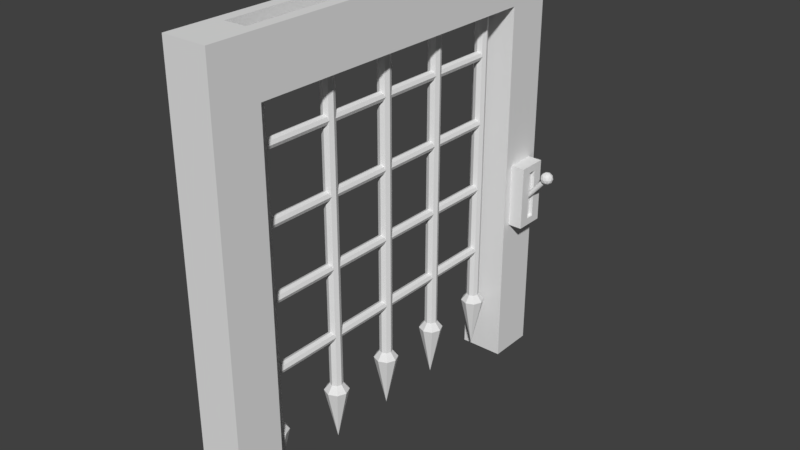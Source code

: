 # Source: Port_o.blend  (saved by Blender 2.78.0; exported with 4.5.12 LTS)
import bpy
from mathutils import Matrix  # noqa: F401  (used for matrix-valued properties, if any)

bpy.ops.wm.read_factory_settings(use_empty=True)
scene = bpy.context.scene
scene.name = 'Scene'

# ---- collections
col_collection_1 = bpy.data.collections.new('Collection 1'); scene.collection.children.link(col_collection_1)

# ---- world
world_world = bpy.data.worlds.new('World'); scene.world = world_world
world_world.color = (0.05088, 0.05088, 0.05088)
world_world.use_sun_shadow = False
world_world.sun_shadow_jitter_overblur = 0.0
world_world.cycles.sampling_method = 'MANUAL'

# ---- meshes
me_cube_003 = bpy.data.meshes.new('Cube.003')
me_cube_003.from_pydata([(2.104, -0.004695, 0.5045), (2.398, -0.2258, 0.6134), (1.992, -0.3625, 0.6134), (1.742, -0.004695, 0.6134), (1.992, 0.3531, 0.6134), (2.398, 0.2164, 0.6134), (2.216, -0.3625, 0.7896), (1.811, -0.2258, 0.7896), (1.811, 0.2164, 0.7896), (2.216, 0.3531, 0.7896), (2.467, -0.004695, 0.7896), (2.104, -0.004695, 0.8986), (2.038, -0.215, 0.5339), (2.277, -0.1347, 0.5339), (2.211, -0.345, 0.5979), (2.449, -0.004695, 0.5979), (2.277, 0.1253, 0.5339), (1.891, -0.004695, 0.5339), (1.825, -0.215, 0.5979), (2.038, 0.2056, 0.5339), (1.825, 0.2056, 0.5979), (2.211, 0.3356, 0.5979), (2.49, -0.1347, 0.7015), (2.49, 0.1253, 0.7015), (2.104, -0.4253, 0.7015), (2.343, -0.345, 0.7015), (1.719, -0.1347, 0.7015), (1.866, -0.345, 0.7015), (1.866, 0.3356, 0.7015), (1.719, 0.1253, 0.7015), (2.343, 0.3356, 0.7015), (2.104, 0.4159, 0.7015), (2.383, -0.215, 0.8051), (1.998, -0.345, 0.8051), (1.76, -0.004695, 0.8051), (1.998, 0.3356, 0.8051), (2.383, 0.2056, 0.8051), (2.17, -0.215, 0.8691), (2.317, -0.004695, 0.8691), (1.932, -0.1347, 0.8691), (1.932, 0.1253, 0.8691), (2.17, 0.2056, 0.8691), (2.227, -0.1751, 0.7523), (0.09957, -0.1751, -0.4528), (2.175, -0.1599, 0.774), (0.0475, -0.1599, -0.431), (2.132, -0.1171, 0.792), (0.00443, -0.1171, -0.4131), (2.105, -0.0541, 0.8031), (-0.02219, -0.0541, -0.402), (2.1, 0.0183, 0.8054), (-0.02775, 0.0183, -0.3996), (2.116, 0.08753, 0.7986), (-0.0113, 0.08753, -0.4065), (2.152, 0.1416, 0.7837), (0.02432, 0.1416, -0.4214), (2.201, 0.1712, 0.7634), (0.07295, 0.1712, -0.4417), (2.254, 0.1712, 0.7412), (0.1262, 0.1712, -0.4639), (2.302, 0.1416, 0.7209), (0.1748, 0.1416, -0.4842), (2.338, 0.08753, 0.7061), (0.2104, 0.08753, -0.499), (2.355, 0.0183, 0.6992), (0.2269, 0.0183, -0.5059), (2.349, -0.0541, 0.7015), (0.2213, -0.0541, -0.5036), (2.322, -0.1171, 0.7126), (0.1947, -0.1171, -0.4924), (2.279, -0.1599, 0.7306), (0.1516, -0.1599, -0.4745), (-1.0, -1.0, -1.0), (-1.0, -1.0, 1.0), (-1.0, 1.0, -1.0), (-1.0, 1.0, 1.0), (1.0, -1.0, -1.0), (1.0, -1.0, 1.0), (1.0, 1.0, -1.0), (1.0, 1.0, 1.0), (-1.0, -1.0, -0.3333), (-1.0, -1.0, 0.3333), (-1.0, 1.0, 0.3333), (-1.0, 1.0, -0.3333), (1.0, 1.0, 0.3333), (1.0, 1.0, -0.3333), (1.0, -1.0, 0.3333), (1.0, -1.0, -0.3333), (-1.0, 0.3333, -1.0), (-1.0, -0.3333, -1.0), (-1.0, -0.3333, 1.0), (-1.0, 0.3333, 1.0), (1.0, -0.3333, -1.0), (1.0, 0.3333, -1.0), (1.0, 0.3333, 1.0), (1.0, -0.3333, 1.0), (1.0, 0.2921, -0.3333), (1.0, -0.2787, -0.3333), (1.0, 0.2921, 0.3333), (1.0, -0.2787, 0.3333), (-1.0, -0.3333, -0.3333), (-1.0, 0.3333, -0.3333), (-1.0, -0.3333, 0.3333), (-1.0, 0.3333, 0.3333), (-1.0, 1.0, -0.7725), (1.0, 1.0, -0.7725), (1.0, -1.0, -0.7725), (-1.0, -1.0, -0.7725), (-1.0, -0.3333, -0.7725), (-1.0, 0.3333, -0.7725), (1.0, 0.2921, -0.7725), (1.0, -0.2787, -0.7725), (-1.0, -1.0, 0.7661), (-1.0, 1.0, 0.7661), (1.0, 1.0, 0.7661), (1.0, -1.0, 0.7661), (1.0, 0.2921, 0.7661), (1.0, -0.2787, 0.7661), (-1.0, -0.3333, 0.7661), (-1.0, 0.3333, 0.7661), (0.7768, 0.2921, -0.3333), (0.7768, -0.2787, -0.3333), (0.7768, 0.2921, 0.3333), (0.7768, -0.2787, 0.3333), (0.7768, 0.2921, 0.7661), (0.7768, -0.2787, 0.7661), (0.7768, 0.2921, -0.7725), (0.7768, -0.2787, -0.7725)], [], [(0, 13, 12), (1, 13, 15), (0, 12, 17), (0, 17, 19), (0, 19, 16), (1, 15, 22), (2, 14, 24), (3, 18, 26), (4, 20, 28), (5, 21, 30), (1, 22, 25), (2, 24, 27), (3, 26, 29), (4, 28, 31), (5, 30, 23), (6, 32, 37), (7, 33, 39), (8, 34, 40), (9, 35, 41), (10, 36, 38), (38, 41, 11), (38, 36, 41), (36, 9, 41), (41, 40, 11), (41, 35, 40), (35, 8, 40), (40, 39, 11), (40, 34, 39), (34, 7, 39), (39, 37, 11), (39, 33, 37), (33, 6, 37), (37, 38, 11), (37, 32, 38), (32, 10, 38), (23, 36, 10), (23, 30, 36), (30, 9, 36), (31, 35, 9), (31, 28, 35), (28, 8, 35), (29, 34, 8), (29, 26, 34), (26, 7, 34), (27, 33, 7), (27, 24, 33), (24, 6, 33), (25, 32, 6), (25, 22, 32), (22, 10, 32), (30, 31, 9), (30, 21, 31), (21, 4, 31), (28, 29, 8), (28, 20, 29), (20, 3, 29), (26, 27, 7), (26, 18, 27), (18, 2, 27), (24, 25, 6), (24, 14, 25), (14, 1, 25), (22, 23, 10), (22, 15, 23), (15, 5, 23), (16, 21, 5), (16, 19, 21), (19, 4, 21), (19, 20, 4), (19, 17, 20), (17, 3, 20), (17, 18, 3), (17, 12, 18), (12, 2, 18), (15, 16, 5), (15, 13, 16), (13, 0, 16), (12, 14, 2), (12, 13, 14), (13, 1, 14), (42, 43, 45, 44), (44, 45, 47, 46), (46, 47, 49, 48), (48, 49, 51, 50), (50, 51, 53, 52), (52, 53, 55, 54), (54, 55, 57, 56), (56, 57, 59, 58), (58, 59, 61, 60), (60, 61, 63, 62), (62, 63, 65, 64), (64, 65, 67, 66), (66, 67, 69, 68), (45, 43, 71, 69, 67, 65, 63, 61, 59, 57, 55, 53, 51, 49, 47), (68, 69, 71, 70), (70, 71, 43, 42), (42, 44, 46, 48, 50, 52, 54, 56, 58, 60, 62, 64, 66, 68, 70), (119, 91, 75, 113), (113, 75, 79, 114), (117, 95, 77, 115), (115, 77, 73, 112), (89, 92, 76, 72), (95, 90, 73, 77), (106, 87, 80, 107), (87, 86, 81, 80), (111, 97, 87, 106), (97, 99, 86, 87), (104, 83, 85, 105), (83, 82, 84, 85), (109, 101, 83, 104), (101, 103, 82, 83), (80, 81, 102, 100), (100, 102, 103, 101), (107, 80, 100, 108), (108, 100, 101, 109), (85, 84, 98, 96), (117, 99, 123, 125), (105, 85, 96, 110), (111, 110, 126, 127), (79, 75, 91, 94), (94, 91, 90, 95), (74, 78, 93, 88), (88, 93, 92, 89), (114, 79, 94, 116), (116, 94, 95, 117), (112, 73, 90, 118), (118, 90, 91, 119), (93, 110, 111, 92), (78, 105, 110, 93), (89, 108, 109, 88), (72, 107, 108, 89), (88, 109, 104, 74), (74, 104, 105, 78), (92, 111, 106, 76), (76, 106, 107, 72), (102, 118, 119, 103), (81, 112, 118, 102), (96, 98, 122, 120), (84, 114, 116, 98), (86, 115, 112, 81), (99, 117, 115, 86), (82, 113, 114, 84), (103, 119, 113, 82), (120, 122, 123, 121), (126, 120, 121, 127), (122, 124, 125, 123), (110, 96, 120, 126), (116, 117, 125, 124), (99, 97, 121, 123), (97, 111, 127, 121), (98, 116, 124, 122)])
me_cube_003.use_remesh_preserve_volume = False
me_cube_003.use_remesh_preserve_attributes = False
me_cube_003.use_mirror_vertex_groups = False
me_cube_003.update()
me_cube_001 = bpy.data.meshes.new('Cube.001')
me_cube_001.from_pydata([(-1.0, 6.847, -1.405), (-1.0, 6.847, 0.5954), (-1.0, 8.847, -1.405), (-1.0, 8.847, 0.5954), (1.0, 6.847, -1.405), (1.0, 6.847, 0.5954), (1.0, 8.847, -1.405), (1.0, 8.847, 0.5954), (-1.0, 7.847, -1.405), (-1.0, 6.847, -0.4046), (-1.0, 7.847, 0.5954), (-1.0, 8.847, -0.4046), (6.596e-07, 8.847, -1.405), (6.596e-07, 8.847, 0.5954), (1.0, 8.847, -0.4046), (1.0, 7.847, -1.405), (1.0, 7.847, 0.5954), (1.0, 6.847, -0.4046), (4.863e-07, 6.847, -1.405), (4.863e-07, 6.847, 0.5954), (5.73e-07, 7.847, 0.5954), (5.73e-07, 7.847, -1.405), (4.863e-07, 6.847, -0.4046), (1.0, 7.847, -0.4046), (6.596e-07, 8.847, -0.4046), (-1.0, 7.847, -0.4046), (-1.0, 7.347, -1.405), (-1.0, 6.847, 0.09536), (-1.0, 8.347, 0.5954), (-1.0, 8.847, -0.9046), (-0.5, 8.847, -1.405), (0.5, 8.847, 0.5954), (1.0, 8.847, -0.9046), (1.0, 8.347, -1.405), (1.0, 7.347, 0.5954), (1.0, 6.847, -0.9046), (0.5, 6.847, -1.405), (-0.5, 6.847, 0.5954), (-1.0, 8.347, -1.405), (-1.0, 6.847, -0.9046), (-1.0, 7.347, 0.5954), (-1.0, 8.847, 0.09536), (0.5, 8.847, -1.405), (-0.5, 8.847, 0.5954), (1.0, 8.847, 0.09536), (1.0, 7.347, -1.405), (1.0, 8.347, 0.5954), (1.0, 6.847, 0.09536), (-0.5, 6.847, -1.405), (0.5, 6.847, 0.5954), (5.296e-07, 7.347, 0.5954), (6.163e-07, 8.347, 0.5954), (0.5, 7.847, 0.5954), (-0.5, 7.847, 0.5954), (5.296e-07, 7.347, -1.405), (6.163e-07, 8.347, -1.405), (-0.5, 7.847, -1.405), (0.5, 7.847, -1.405), (-0.5, 6.847, -0.4046), (0.5, 6.847, -0.4046), (4.863e-07, 6.847, -0.9046), (4.863e-07, 6.847, 0.09536), (1.0, 7.347, -0.4046), (1.0, 8.347, -0.4046), (1.0, 7.847, -0.9046), (1.0, 7.847, 0.09536), (0.5, 8.847, -0.4046), (-0.5, 8.847, -0.4046), (6.596e-07, 8.847, -0.9046), (6.596e-07, 8.847, 0.09536), (-1.0, 8.347, -0.4046), (-1.0, 7.347, -0.4046), (-1.0, 7.847, -0.9046), (-1.0, 7.847, 0.09536), (-1.0, 7.347, 0.09536), (-1.0, 7.347, -0.9046), (-1.0, 8.347, -0.9046), (-0.5, 8.847, 0.09536), (-0.5, 8.847, -0.9046), (0.5, 8.847, -0.9046), (1.0, 8.347, 0.09536), (1.0, 8.347, -0.9046), (1.0, 7.347, -0.9046), (0.5, 6.847, 0.09536), (0.5, 6.847, -0.9046), (-0.5, 6.847, -0.9046), (0.5, 8.347, -1.405), (-0.5, 8.347, -1.405), (-0.5, 7.347, -1.405), (-0.5, 8.347, 0.5954), (0.5, 8.347, 0.5954), (0.5, 7.347, 0.5954), (-0.5, 7.347, 0.5954), (0.5, 7.347, -1.405), (-0.5, 6.847, 0.09536), (1.0, 7.347, 0.09536), (0.5, 8.847, 0.09536), (-1.0, 8.347, 0.09536), (-1.0, 6.847, 0.3454), (-1.0, 8.847, 0.3454), (1.0, 8.847, 0.3454), (1.0, 6.847, 0.3454), (4.863e-07, 6.847, 0.3454), (1.0, 7.847, 0.3454), (6.596e-07, 8.847, 0.3454), (-1.0, 7.847, 0.3454), (-1.0, 7.347, 0.3454), (-0.5, 8.847, 0.3454), (1.0, 8.347, 0.3454), (0.5, 6.847, 0.3454), (-0.5, 6.847, 0.3454), (1.0, 7.347, 0.3454), (0.5, 8.847, 0.3454), (-1.0, 8.347, 0.3454), (-1.0, -6.644, 0.3454), (-1.0, -6.644, 0.5954), (-0.5, -6.644, 0.5954), (1.0, -6.644, 0.5954), (0.5, -6.644, 0.5954), (1.0, -6.644, 0.3454), (0.5, -6.644, 0.3454), (-0.5, -6.644, 0.3454), (-1.0, -8.644, -1.405), (-1.0, -8.644, 0.5954), (-1.0, -6.644, -1.405), (1.0, -8.644, -1.405), (1.0, -8.644, 0.5954), (1.0, -6.644, -1.405), (-1.0, -7.644, -1.405), (-1.0, -8.644, -0.4046), (-1.0, -7.644, 0.5954), (-1.0, -6.644, -0.4046), (9.612e-08, -6.644, -1.405), (9.612e-08, -6.644, 0.5954), (1.0, -6.644, -0.4046), (1.0, -7.644, -1.405), (1.0, -7.644, 0.5954), (1.0, -8.644, -0.4046), (9.612e-08, -8.644, -1.405), (9.612e-08, -8.644, 0.5954), (9.612e-08, -7.644, 0.5954), (9.612e-08, -7.644, -1.405), (9.612e-08, -8.644, -0.4046), (1.0, -7.644, -0.4046), (9.612e-08, -6.644, -0.4046), (-1.0, -7.644, -0.4046), (-1.0, -8.144, -1.405), (-1.0, -8.644, 0.09536), (-1.0, -7.144, 0.5954), (-1.0, -6.644, -0.9046), (-0.5, -6.644, -1.405), (1.0, -6.644, -0.9046), (1.0, -7.144, -1.405), (1.0, -8.144, 0.5954), (1.0, -8.644, -0.9046), (0.5, -8.644, -1.405), (-0.5, -8.644, 0.5954), (-1.0, -7.144, -1.405), (-1.0, -8.644, -0.9046), (-1.0, -8.144, 0.5954), (-1.0, -6.644, 0.09536), (0.5, -6.644, -1.405), (1.0, -6.644, 0.09536), (1.0, -8.144, -1.405), (1.0, -7.144, 0.5954), (1.0, -8.644, 0.09536), (-0.5, -8.644, -1.405), (0.5, -8.644, 0.5954), (9.612e-08, -8.144, 0.5954), (9.612e-08, -7.144, 0.5954), (0.5, -7.644, 0.5954), (-0.5, -7.644, 0.5954), (9.612e-08, -8.144, -1.405), (9.612e-08, -7.144, -1.405), (-0.5, -7.644, -1.405), (0.5, -7.644, -1.405), (-0.5, -8.644, -0.4046), (0.5, -8.644, -0.4046), (9.612e-08, -8.644, -0.9046), (9.612e-08, -8.644, 0.09536), (1.0, -8.144, -0.4046), (1.0, -7.144, -0.4046), (1.0, -7.644, -0.9046), (1.0, -7.644, 0.09536), (0.5, -6.644, -0.4046), (-0.5, -6.644, -0.4046), (9.612e-08, -6.644, -0.9046), (9.612e-08, -6.644, 0.09536), (-1.0, -7.144, -0.4046), (-1.0, -8.144, -0.4046), (-1.0, -7.644, -0.9046), (-1.0, -7.644, 0.09536), (-1.0, -8.144, 0.09536), (-1.0, -8.144, -0.9046), (-1.0, -7.144, -0.9046), (-0.5, -6.644, 0.09536), (-0.5, -6.644, -0.9046), (0.5, -6.644, -0.9046), (1.0, -7.144, 0.09536), (1.0, -7.144, -0.9046), (1.0, -8.144, -0.9046), (0.5, -8.644, 0.09536), (0.5, -8.644, -0.9046), (-0.5, -8.644, -0.9046), (0.5, -7.144, -1.405), (-0.5, -7.144, -1.405), (-0.5, -8.144, -1.405), (-0.5, -7.144, 0.5954), (0.5, -7.144, 0.5954), (0.5, -8.144, 0.5954), (-0.5, -8.144, 0.5954), (0.5, -8.144, -1.405), (-0.5, -8.644, 0.09536), (1.0, -8.144, 0.09536), (0.5, -6.644, 0.09536), (-1.0, -7.144, 0.09536), (-1.0, -8.644, 0.3454), (1.0, -8.644, 0.3454), (9.612e-08, -8.644, 0.3454), (1.0, -7.644, 0.3454), (9.612e-08, -6.644, 0.3454), (-1.0, -7.644, 0.3454), (-1.0, -8.144, 0.3454), (1.0, -7.144, 0.3454), (0.5, -8.644, 0.3454), (-0.5, -8.644, 0.3454), (1.0, -8.144, 0.3454), (-1.0, -7.144, 0.3454), (-1.0, 8.847, -1.03), (-1.0, 8.847, -1.155), (-1.0, 8.847, -1.28), (1.0, 8.847, -1.03), (1.0, 8.847, -1.155), (1.0, 8.847, -1.28), (1.0, 6.847, -1.03), (1.0, 6.847, -1.155), (1.0, 6.847, -1.28), (4.863e-07, 6.847, -1.03), (4.863e-07, 6.847, -1.155), (4.863e-07, 6.847, -1.28), (1.0, 7.847, -1.03), (1.0, 7.847, -1.155), (1.0, 7.847, -1.28), (6.596e-07, 8.847, -1.03), (6.596e-07, 8.847, -1.155), (6.596e-07, 8.847, -1.28), (-1.0, 7.847, -1.03), (-1.0, 7.847, -1.155), (-1.0, 7.847, -1.28), (-1.0, 6.847, -1.28), (-1.0, 6.847, -1.155), (-1.0, 6.847, -1.03), (-1.0, 7.347, -1.03), (-1.0, 7.347, -1.155), (-1.0, 7.347, -1.28), (-1.0, 8.347, -1.03), (-1.0, 8.347, -1.155), (-1.0, 8.347, -1.28), (-0.5, 8.847, -1.03), (-0.5, 8.847, -1.155), (-0.5, 8.847, -1.28), (0.5, 8.847, -1.03), (0.5, 8.847, -1.155), (0.5, 8.847, -1.28), (1.0, 8.347, -1.03), (1.0, 8.347, -1.155), (1.0, 8.347, -1.28), (1.0, 7.347, -1.03), (1.0, 7.347, -1.155), (1.0, 7.347, -1.28), (0.5, 6.847, -1.03), (0.5, 6.847, -1.155), (0.5, 6.847, -1.28), (-0.5, 6.847, -1.03), (-0.5, 6.847, -1.155), (-0.5, 6.847, -1.28), (-1.0, -6.644, -1.03), (-1.0, -6.644, -1.155), (-1.0, -6.644, -1.28), (1.0, -6.644, -1.03), (1.0, -6.644, -1.155), (1.0, -6.644, -1.28), (1.0, -8.644, -1.03), (1.0, -8.644, -1.155), (1.0, -8.644, -1.28), (9.612e-08, -8.644, -1.03), (9.612e-08, -8.644, -1.155), (9.612e-08, -8.644, -1.28), (1.0, -7.644, -1.03), (1.0, -7.644, -1.155), (1.0, -7.644, -1.28), (9.612e-08, -6.644, -1.03), (9.612e-08, -6.644, -1.155), (9.612e-08, -6.644, -1.28), (-1.0, -7.644, -1.03), (-1.0, -7.644, -1.155), (-1.0, -7.644, -1.28), (-1.0, -8.644, -1.28), (-1.0, -8.644, -1.155), (-1.0, -8.644, -1.03), (-1.0, -8.144, -1.03), (-1.0, -8.144, -1.155), (-1.0, -8.144, -1.28), (-1.0, -7.144, -1.03), (-1.0, -7.144, -1.155), (-1.0, -7.144, -1.28), (-0.5, -6.644, -1.03), (-0.5, -6.644, -1.155), (-0.5, -6.644, -1.28), (0.5, -6.644, -1.03), (0.5, -6.644, -1.155), (0.5, -6.644, -1.28), (1.0, -7.144, -1.03), (1.0, -7.144, -1.155), (1.0, -7.144, -1.28), (1.0, -8.144, -1.03), (1.0, -8.144, -1.155), (1.0, -8.144, -1.28), (0.5, -8.644, -1.03), (0.5, -8.644, -1.155), (0.5, -8.644, -1.28), (-0.5, -8.644, -1.03), (-0.5, -8.644, -1.155), (-0.5, -8.644, -1.28), (-1.0, 6.847, -0.6546), (-1.0, 8.847, -0.6546), (1.0, 8.847, -0.6546), (1.0, 6.847, -0.6546), (4.863e-07, 6.847, -0.6546), (1.0, 7.847, -0.6546), (6.596e-07, 8.847, -0.6546), (-1.0, 7.847, -0.6546), (-1.0, 7.347, -0.6546), (-1.0, 8.347, -0.6546), (-0.5, 8.847, -0.6546), (0.5, 8.847, -0.6546), (1.0, 8.347, -0.6546), (1.0, 7.347, -0.6546), (0.5, 6.847, -0.6546), (-0.5, 6.847, -0.6546)], [], [(113, 28, 3, 99), (112, 31, 7, 100), (111, 34, 5, 101), (37, 1, 115, 116), (93, 45, 4, 36), (92, 40, 1, 37), (91, 50, 19, 49), (90, 51, 20, 52), (89, 28, 10, 53), (88, 54, 18, 48), (87, 55, 21, 56), (86, 33, 15, 57), (339, 58, 9, 324), (338, 59, 22, 328), (109, 49, 19, 102), (337, 62, 17, 327), (336, 63, 23, 329), (108, 46, 16, 103), (335, 66, 14, 326), (334, 67, 24, 330), (107, 43, 13, 104), (333, 70, 11, 325), (332, 71, 25, 331), (106, 40, 10, 105), (71, 74, 73, 25), (9, 27, 74, 71), (98, 1, 40, 106), (252, 75, 72, 246), (251, 39, 75, 252), (324, 9, 71, 332), (255, 76, 29, 228), (246, 72, 76, 255), (331, 25, 70, 333), (67, 77, 69, 24), (11, 41, 77, 67), (99, 3, 43, 107), (258, 78, 68, 243), (228, 29, 78, 258), (325, 11, 67, 334), (261, 79, 32, 231), (243, 68, 79, 261), (330, 24, 66, 335), (63, 80, 65, 23), (14, 44, 80, 63), (100, 7, 46, 108), (264, 81, 64, 240), (231, 32, 81, 264), (326, 14, 63, 336), (267, 82, 35, 234), (240, 64, 82, 267), (329, 23, 62, 337), (59, 83, 61, 22), (17, 47, 83, 59), (98, 110, 121, 114), (270, 84, 60, 237), (234, 35, 84, 270), (327, 17, 59, 338), (273, 85, 39, 251), (237, 60, 85, 273), (328, 22, 58, 339), (55, 86, 57, 21), (12, 42, 86, 55), (42, 6, 33, 86), (38, 87, 56, 8), (2, 30, 87, 38), (30, 12, 55, 87), (26, 88, 48, 0), (8, 56, 88, 26), (56, 21, 54, 88), (51, 89, 53, 20), (13, 43, 89, 51), (43, 3, 28, 89), (46, 90, 52, 16), (7, 31, 90, 46), (31, 13, 51, 90), (34, 91, 49, 5), (16, 52, 91, 34), (52, 20, 50, 91), (50, 92, 37, 19), (20, 53, 92, 50), (53, 10, 40, 92), (54, 93, 36, 18), (21, 57, 93, 54), (57, 15, 45, 93), (58, 94, 27, 9), (22, 61, 94, 58), (102, 19, 37, 110), (62, 95, 47, 17), (23, 65, 95, 62), (103, 16, 34, 111), (66, 96, 44, 14), (24, 69, 96, 66), (104, 13, 31, 112), (70, 97, 41, 11), (25, 73, 97, 70), (105, 10, 28, 113), (73, 105, 113, 97), (69, 104, 112, 96), (65, 103, 111, 95), (61, 102, 110, 94), (47, 101, 109, 83), (44, 100, 108, 80), (41, 99, 107, 77), (27, 98, 106, 74), (74, 106, 105, 73), (77, 107, 104, 69), (80, 108, 103, 65), (83, 109, 102, 61), (94, 110, 98, 27), (95, 111, 101, 47), (96, 112, 100, 44), (97, 113, 99, 41), (121, 116, 115, 114), (119, 117, 118, 120), (49, 109, 120, 118), (5, 49, 118, 117), (109, 101, 119, 120), (1, 98, 114, 115), (101, 5, 117, 119), (110, 37, 116, 121), (227, 148, 115, 114), (226, 153, 126, 217), (225, 156, 123, 216), (211, 163, 125, 155), (210, 159, 123, 156), (209, 168, 139, 167), (208, 169, 140, 170), (207, 148, 130, 171), (206, 172, 138, 166), (205, 173, 141, 174), (204, 152, 135, 175), (203, 176, 129, 158), (202, 177, 142, 178), (224, 167, 139, 218), (200, 180, 137, 154), (199, 181, 143, 182), (223, 164, 136, 219), (197, 184, 134, 151), (196, 185, 144, 186), (121, 116, 133, 220), (194, 188, 131, 149), (193, 189, 145, 190), (222, 159, 130, 221), (189, 192, 191, 145), (129, 147, 192, 189), (216, 123, 159, 222), (300, 193, 190, 294), (299, 158, 193, 300), (158, 129, 189, 193), (303, 194, 149, 276), (294, 190, 194, 303), (190, 145, 188, 194), (185, 195, 187, 144), (131, 160, 195, 185), (306, 196, 186, 291), (276, 149, 196, 306), (149, 131, 185, 196), (309, 197, 151, 279), (291, 186, 197, 309), (186, 144, 184, 197), (181, 198, 183, 143), (134, 162, 198, 181), (119, 117, 164, 223), (312, 199, 182, 288), (279, 151, 199, 312), (151, 134, 181, 199), (315, 200, 154, 282), (288, 182, 200, 315), (182, 143, 180, 200), (177, 201, 179, 142), (137, 165, 201, 177), (217, 126, 167, 224), (318, 202, 178, 285), (282, 154, 202, 318), (154, 137, 177, 202), (321, 203, 158, 299), (285, 178, 203, 321), (178, 142, 176, 203), (173, 204, 175, 141), (132, 161, 204, 173), (161, 127, 152, 204), (157, 205, 174, 128), (124, 150, 205, 157), (150, 132, 173, 205), (146, 206, 166, 122), (128, 174, 206, 146), (174, 141, 172, 206), (169, 207, 171, 140), (133, 116, 207, 169), (116, 115, 148, 207), (164, 208, 170, 136), (117, 118, 208, 164), (118, 133, 169, 208), (153, 209, 167, 126), (136, 170, 209, 153), (170, 140, 168, 209), (168, 210, 156, 139), (140, 171, 210, 168), (171, 130, 159, 210), (172, 211, 155, 138), (141, 175, 211, 172), (175, 135, 163, 211), (176, 212, 147, 129), (142, 179, 212, 176), (218, 139, 156, 225), (180, 213, 165, 137), (143, 183, 213, 180), (219, 136, 153, 226), (184, 214, 162, 134), (144, 187, 214, 184), (220, 133, 118, 120), (188, 215, 160, 131), (145, 191, 215, 188), (221, 130, 148, 227), (191, 221, 227, 215), (187, 220, 120, 214), (183, 219, 226, 213), (179, 218, 225, 212), (165, 217, 224, 201), (162, 119, 223, 198), (160, 114, 121, 195), (147, 216, 222, 192), (192, 222, 221, 191), (195, 121, 220, 187), (198, 223, 219, 183), (201, 224, 218, 179), (212, 225, 216, 147), (213, 226, 217, 165), (214, 120, 119, 162), (215, 227, 114, 160), (18, 239, 275, 48), (239, 238, 274, 275), (238, 237, 273, 274), (48, 275, 249, 0), (275, 274, 250, 249), (274, 273, 251, 250), (4, 236, 272, 36), (236, 235, 271, 272), (235, 234, 270, 271), (36, 272, 239, 18), (272, 271, 238, 239), (271, 270, 237, 238), (15, 242, 269, 45), (242, 241, 268, 269), (241, 240, 267, 268), (45, 269, 236, 4), (269, 268, 235, 236), (268, 267, 234, 235), (6, 233, 266, 33), (233, 232, 265, 266), (232, 231, 264, 265), (33, 266, 242, 15), (266, 265, 241, 242), (265, 264, 240, 241), (12, 245, 263, 42), (245, 244, 262, 263), (244, 243, 261, 262), (42, 263, 233, 6), (263, 262, 232, 233), (262, 261, 231, 232), (2, 230, 260, 30), (230, 229, 259, 260), (229, 228, 258, 259), (30, 260, 245, 12), (260, 259, 244, 245), (259, 258, 243, 244), (8, 248, 257, 38), (248, 247, 256, 257), (247, 246, 255, 256), (38, 257, 230, 2), (257, 256, 229, 230), (256, 255, 228, 229), (0, 249, 254, 26), (249, 250, 253, 254), (250, 251, 252, 253), (26, 254, 248, 8), (254, 253, 247, 248), (253, 252, 246, 247), (138, 287, 323, 166), (287, 286, 322, 323), (286, 285, 321, 322), (166, 323, 297, 122), (323, 322, 298, 297), (322, 321, 299, 298), (125, 284, 320, 155), (284, 283, 319, 320), (283, 282, 318, 319), (155, 320, 287, 138), (320, 319, 286, 287), (319, 318, 285, 286), (135, 290, 317, 163), (290, 289, 316, 317), (289, 288, 315, 316), (163, 317, 284, 125), (317, 316, 283, 284), (316, 315, 282, 283), (127, 281, 314, 152), (281, 280, 313, 314), (280, 279, 312, 313), (152, 314, 290, 135), (314, 313, 289, 290), (313, 312, 288, 289), (132, 293, 311, 161), (293, 292, 310, 311), (292, 291, 309, 310), (161, 311, 281, 127), (311, 310, 280, 281), (310, 309, 279, 280), (124, 278, 308, 150), (278, 277, 307, 308), (277, 276, 306, 307), (150, 308, 293, 132), (308, 307, 292, 293), (307, 306, 291, 292), (128, 296, 305, 157), (296, 295, 304, 305), (295, 294, 303, 304), (157, 305, 278, 124), (305, 304, 277, 278), (304, 303, 276, 277), (122, 297, 302, 146), (297, 298, 301, 302), (298, 299, 300, 301), (146, 302, 296, 128), (302, 301, 295, 296), (301, 300, 294, 295), (60, 328, 339, 85), (35, 327, 338, 84), (64, 329, 337, 82), (32, 326, 336, 81), (68, 330, 335, 79), (29, 325, 334, 78), (72, 331, 333, 76), (39, 324, 332, 75), (75, 332, 331, 72), (76, 333, 325, 29), (78, 334, 330, 68), (79, 335, 326, 32), (81, 336, 329, 64), (82, 337, 327, 35), (84, 338, 328, 60), (85, 339, 324, 39)])
_k = {(0, 26): 0.53725, (1, 98): 0.53725, (3, 28): 0.53725, (2, 230): 0.53725, (2, 30): 0.53725, (7, 31): 0.53725, (6, 233): 0.53725, (6, 33): 0.53725, (5, 34): 0.53725, (4, 236): 0.53725, (4, 36): 0.53725, (1, 37): 0.53725, (8, 38): 0.53725, (9, 324): 0.53725, (10, 40): 0.53725, (11, 41): 0.53725, (12, 42): 0.53725, (13, 43): 0.53725, (14, 44): 0.53725, (15, 45): 0.53725, (16, 46): 0.53725, (17, 47): 0.53725, (18, 48): 0.53725, (19, 49): 0.53725, (19, 50): 0.53725, (20, 51): 0.53725, (16, 52): 0.53725, (20, 53): 0.53725, (18, 54): 0.53725, (21, 55): 0.53725, (8, 56): 0.53725, (21, 57): 0.53725, (9, 58): 0.53725, (22, 59): 0.53725, (18, 239): 0.53725, (22, 61): 0.53725, (17, 62): 0.53725, (23, 63): 0.53725, (15, 242): 0.53725, (23, 65): 0.53725, (14, 66): 0.53725, (24, 67): 0.53725, (12, 245): 0.53725, (24, 69): 0.53725, (11, 70): 0.53725, (25, 71): 0.53725, (8, 248): 0.53725, (25, 73): 0.53725, (8, 26): 0.53725, (9, 27): 0.53725, (10, 28): 0.53725, (29, 325): 0.53725, (12, 30): 0.53725, (13, 31): 0.53725, (32, 326): 0.53725, (15, 33): 0.53725, (16, 34): 0.53725, (35, 327): 0.53725, (18, 36): 0.53725, (19, 37): 0.53725, (2, 38): 0.53725, (39, 251): 0.53725, (1, 40): 0.53725, (41, 99): 0.53725, (6, 42): 0.53725, (3, 43): 0.53725, (44, 100): 0.53725, (4, 45): 0.53725, (7, 46): 0.53725, (47, 101): 0.53725, (0, 48): 0.53725, (5, 49): 0.53725, (20, 50): 0.53725, (13, 51): 0.53725, (20, 52): 0.53725, (10, 53): 0.53725, (21, 54): 0.53725, (12, 55): 0.53725, (21, 56): 0.53725, (15, 57): 0.53725, (22, 58): 0.53725, (17, 59): 0.53725, (60, 328): 0.53725, (61, 102): 0.53725, (23, 62): 0.53725, (14, 63): 0.53725, (64, 329): 0.53725, (65, 103): 0.53725, (24, 66): 0.53725, (11, 67): 0.53725, (68, 330): 0.53725, (69, 104): 0.53725, (25, 70): 0.53725, (9, 71): 0.53725, (72, 331): 0.53725, (73, 105): 0.53725, (73, 74): 0.53725, (27, 74): 0.53725, (71, 74): 0.53725, (74, 106): 0.53725, (72, 75): 0.53725, (39, 75): 0.53725, (26, 254): 0.53725, (75, 332): 0.53725, (29, 76): 0.53725, (72, 76): 0.53725, (38, 257): 0.53725, (76, 333): 0.53725, (69, 77): 0.53725, (41, 77): 0.53725, (67, 77): 0.53725, (77, 107): 0.53725, (68, 78): 0.53725, (29, 78): 0.53725, (30, 260): 0.53725, (78, 334): 0.53725, (32, 79): 0.53725, (68, 79): 0.53725, (42, 263): 0.53725, (79, 335): 0.53725, (65, 80): 0.53725, (44, 80): 0.53725, (63, 80): 0.53725, (80, 108): 0.53725, (64, 81): 0.53725, (32, 81): 0.53725, (33, 266): 0.53725, (81, 336): 0.53725, (35, 82): 0.53725, (64, 82): 0.53725, (45, 269): 0.53725, (82, 337): 0.53725, (61, 83): 0.53725, (47, 83): 0.53725, (59, 83): 0.53725, (83, 109): 0.53725, (60, 84): 0.53725, (35, 84): 0.53725, (36, 272): 0.53725, (84, 338): 0.53725, (39, 85): 0.53725, (60, 85): 0.53725, (48, 275): 0.53725, (85, 339): 0.53725, (57, 86): 0.53725, (42, 86): 0.53725, (55, 86): 0.53725, (33, 86): 0.53725, (56, 87): 0.53725, (30, 87): 0.53725, (38, 87): 0.53725, (55, 87): 0.53725, (48, 88): 0.53725, (56, 88): 0.53725, (26, 88): 0.53725, (54, 88): 0.53725, (53, 89): 0.53725, (43, 89): 0.53725, (51, 89): 0.53725, (28, 89): 0.53725, (52, 90): 0.53725, (31, 90): 0.53725, (46, 90): 0.53725, (51, 90): 0.53725, (49, 91): 0.53725, (52, 91): 0.53725, (34, 91): 0.53725, (50, 91): 0.53725, (37, 92): 0.53725, (53, 92): 0.53725, (50, 92): 0.53725, (40, 92): 0.53725, (36, 93): 0.53725, (57, 93): 0.53725, (54, 93): 0.53725, (45, 93): 0.53725, (27, 94): 0.53725, (61, 94): 0.53725, (58, 94): 0.53725, (94, 110): 0.53725, (47, 95): 0.53725, (65, 95): 0.53725, (62, 95): 0.53725, (95, 111): 0.53725, (44, 96): 0.53725, (69, 96): 0.53725, (66, 96): 0.53725, (96, 112): 0.53725, (41, 97): 0.53725, (73, 97): 0.53725, (70, 97): 0.53725, (97, 113): 0.53725, (27, 98): 0.53725, (3, 99): 0.53725, (7, 100): 0.53725, (5, 101): 0.53725, (19, 102): 0.53725, (16, 103): 0.53725, (13, 104): 0.53725, (10, 105): 0.53725, (40, 106): 0.53725, (43, 107): 0.53725, (46, 108): 0.53725, (49, 109): 0.53725, (37, 110): 0.53725, (34, 111): 0.53725, (31, 112): 0.53725, (28, 113): 0.53725, (105, 113): 0.53725, (104, 112): 0.53725, (103, 111): 0.53725, (102, 110): 0.53725, (101, 109): 0.53725, (100, 108): 0.53725, (99, 107): 0.53725, (98, 106): 0.53725, (105, 106): 0.53725, (104, 107): 0.53725, (103, 108): 0.53725, (102, 109): 0.53725, (98, 110): 0.53725, (101, 111): 0.53725, (100, 112): 0.53725, (99, 113): 0.53725, (114, 115): 0.53725, (115, 116): 0.53725, (117, 118): 0.53725, (117, 119): 0.53725, (118, 120): 0.53725, (116, 121): 0.53725, (119, 120): 0.53725, (114, 121): 0.53725, (110, 121): 0.53725, (98, 114): 0.53725, (1, 115): 0.53725, (37, 116): 0.53725, (109, 120): 0.53725, (49, 118): 0.53725, (5, 117): 0.53725, (101, 119): 0.53725, (122, 146): 0.53725, (123, 216): 0.53725, (124, 278): 0.53725, (124, 150): 0.53725, (121, 220): 0.53725, (127, 281): 0.53725, (127, 152): 0.53725, (126, 153): 0.53725, (125, 284): 0.53725, (125, 155): 0.53725, (123, 156): 0.53725, (128, 157): 0.53725, (129, 158): 0.53725, (130, 159): 0.53725, (131, 160): 0.53725, (132, 161): 0.53725, (134, 162): 0.53725, (135, 163): 0.53725, (136, 164): 0.53725, (137, 165): 0.53725, (138, 166): 0.53725, (139, 167): 0.53725, (139, 168): 0.53725, (140, 169): 0.53725, (136, 170): 0.53725, (140, 171): 0.53725, (138, 172): 0.53725, (141, 173): 0.53725, (128, 174): 0.53725, (141, 175): 0.53725, (129, 176): 0.53725, (142, 177): 0.53725, (138, 287): 0.53725, (142, 179): 0.53725, (137, 180): 0.53725, (143, 181): 0.53725, (135, 290): 0.53725, (143, 183): 0.53725, (134, 184): 0.53725, (144, 185): 0.53725, (132, 293): 0.53725, (144, 187): 0.53725, (131, 188): 0.53725, (145, 189): 0.53725, (128, 296): 0.53725, (145, 191): 0.53725, (128, 146): 0.53725, (129, 147): 0.53725, (130, 148): 0.53725, (131, 149): 0.53725, (132, 150): 0.53725, (134, 151): 0.53725, (135, 152): 0.53725, (136, 153): 0.53725, (137, 154): 0.53725, (138, 155): 0.53725, (139, 156): 0.53725, (124, 157): 0.53725, (158, 299): 0.53725, (123, 159): 0.53725, (127, 161): 0.53725, (125, 163): 0.53725, (118, 208): 0.53725, (165, 217): 0.53725, (122, 166): 0.53725, (126, 167): 0.53725, (140, 168): 0.53725, (133, 169): 0.53725, (140, 170): 0.53725, (130, 171): 0.53725, (141, 172): 0.53725, (132, 173): 0.53725, (141, 174): 0.53725, (135, 175): 0.53725, (142, 176): 0.53725, (137, 177): 0.53725, (142, 178): 0.53725, (179, 218): 0.53725, (143, 180): 0.53725, (134, 181): 0.53725, (143, 182): 0.53725, (183, 219): 0.53725, (144, 184): 0.53725, (131, 185): 0.53725, (144, 186): 0.53725, (187, 220): 0.53725, (145, 188): 0.53725, (129, 189): 0.53725, (145, 190): 0.53725, (191, 221): 0.53725, (191, 192): 0.53725, (147, 192): 0.53725, (189, 192): 0.53725, (192, 222): 0.53725, (190, 193): 0.53725, (158, 193): 0.53725, (146, 302): 0.53725, (189, 193): 0.53725, (149, 194): 0.53725, (190, 194): 0.53725, (157, 305): 0.53725, (188, 194): 0.53725, (187, 195): 0.53725, (160, 195): 0.53725, (185, 195): 0.53725, (186, 196): 0.53725, (149, 196): 0.53725, (150, 308): 0.53725, (185, 196): 0.53725, (151, 197): 0.53725, (186, 197): 0.53725, (161, 311): 0.53725, (184, 197): 0.53725, (183, 198): 0.53725, (162, 198): 0.53725, (181, 198): 0.53725, (198, 223): 0.53725, (182, 199): 0.53725, (151, 199): 0.53725, (152, 314): 0.53725, (181, 199): 0.53725, (154, 200): 0.53725, (182, 200): 0.53725, (163, 317): 0.53725, (180, 200): 0.53725, (179, 201): 0.53725, (165, 201): 0.53725, (177, 201): 0.53725, (201, 224): 0.53725, (178, 202): 0.53725, (154, 202): 0.53725, (155, 320): 0.53725, (177, 202): 0.53725, (158, 203): 0.53725, (178, 203): 0.53725, (166, 323): 0.53725, (176, 203): 0.53725, (175, 204): 0.53725, (161, 204): 0.53725, (173, 204): 0.53725, (152, 204): 0.53725, (174, 205): 0.53725, (150, 205): 0.53725, (157, 205): 0.53725, (173, 205): 0.53725, (166, 206): 0.53725, (174, 206): 0.53725, (146, 206): 0.53725, (172, 206): 0.53725, (171, 207): 0.53725, (169, 207): 0.53725, (148, 207): 0.53725, (170, 208): 0.53725, (164, 208): 0.53725, (169, 208): 0.53725, (167, 209): 0.53725, (170, 209): 0.53725, (153, 209): 0.53725, (168, 209): 0.53725, (156, 210): 0.53725, (171, 210): 0.53725, (168, 210): 0.53725, (159, 210): 0.53725, (155, 211): 0.53725, (175, 211): 0.53725, (172, 211): 0.53725, (163, 211): 0.53725, (147, 212): 0.53725, (179, 212): 0.53725, (176, 212): 0.53725, (212, 225): 0.53725, (165, 213): 0.53725, (183, 213): 0.53725, (180, 213): 0.53725, (213, 226): 0.53725, (162, 214): 0.53725, (187, 214): 0.53725, (184, 214): 0.53725, (160, 215): 0.53725, (191, 215): 0.53725, (188, 215): 0.53725, (215, 227): 0.53725, (147, 216): 0.53725, (118, 133): 0.53725, (126, 217): 0.53725, (139, 218): 0.53725, (136, 219): 0.53725, (133, 220): 0.53725, (130, 221): 0.53725, (159, 222): 0.53725, (114, 227): 0.53725, (164, 223): 0.53725, (167, 224): 0.53725, (156, 225): 0.53725, (153, 226): 0.53725, (119, 223): 0.53725, (148, 227): 0.53725, (221, 227): 0.53725, (121, 195): 0.53725, (219, 226): 0.53725, (218, 225): 0.53725, (217, 224): 0.53725, (216, 222): 0.53725, (221, 222): 0.53725, (114, 160): 0.53725, (219, 223): 0.53725, (218, 224): 0.53725, (216, 225): 0.53725, (217, 226): 0.53725, (120, 220): 0.53725, (115, 148): 0.53725, (119, 162): 0.53725, (117, 164): 0.53725, (120, 214): 0.53725, (116, 133): 0.53725, (116, 207): 0.53725, (29, 228): 0.53725, (228, 229): 0.53725, (229, 230): 0.53725, (32, 231): 0.53725, (231, 232): 0.53725, (232, 233): 0.53725, (35, 234): 0.53725, (234, 235): 0.53725, (235, 236): 0.53725, (60, 237): 0.53725, (237, 238): 0.53725, (238, 239): 0.53725, (64, 240): 0.53725, (240, 241): 0.53725, (241, 242): 0.53725, (68, 243): 0.53725, (243, 244): 0.53725, (244, 245): 0.53725, (72, 246): 0.53725, (246, 247): 0.53725, (247, 248): 0.53725, (0, 249): 0.53725, (249, 250): 0.53725, (250, 251): 0.53725, (75, 252): 0.53725, (252, 253): 0.53725, (253, 254): 0.53725, (76, 255): 0.53725, (255, 256): 0.53725, (256, 257): 0.53725, (78, 258): 0.53725, (258, 259): 0.53725, (259, 260): 0.53725, (79, 261): 0.53725, (261, 262): 0.53725, (262, 263): 0.53725, (81, 264): 0.53725, (264, 265): 0.53725, (265, 266): 0.53725, (82, 267): 0.53725, (267, 268): 0.53725, (268, 269): 0.53725, (84, 270): 0.53725, (270, 271): 0.53725, (271, 272): 0.53725, (85, 273): 0.53725, (273, 274): 0.53725, (274, 275): 0.53725, (149, 276): 0.53725, (276, 277): 0.53725, (277, 278): 0.53725, (151, 279): 0.53725, (279, 280): 0.53725, (280, 281): 0.53725, (154, 282): 0.53725, (282, 283): 0.53725, (283, 284): 0.53725, (178, 285): 0.53725, (285, 286): 0.53725, (286, 287): 0.53725, (182, 288): 0.53725, (288, 289): 0.53725, (289, 290): 0.53725, (186, 291): 0.53725, (291, 292): 0.53725, (292, 293): 0.53725, (190, 294): 0.53725, (294, 295): 0.53725, (295, 296): 0.53725, (122, 297): 0.53725, (297, 298): 0.53725, (298, 299): 0.53725, (193, 300): 0.53725, (300, 301): 0.53725, (301, 302): 0.53725, (194, 303): 0.53725, (303, 304): 0.53725, (304, 305): 0.53725, (196, 306): 0.53725, (306, 307): 0.53725, (307, 308): 0.53725, (197, 309): 0.53725, (309, 310): 0.53725, (310, 311): 0.53725, (199, 312): 0.53725, (312, 313): 0.53725, (313, 314): 0.53725, (200, 315): 0.53725, (315, 316): 0.53725, (316, 317): 0.53725, (202, 318): 0.53725, (318, 319): 0.53725, (319, 320): 0.53725, (203, 321): 0.53725, (321, 322): 0.53725, (322, 323): 0.53725, (39, 324): 0.53725, (11, 325): 0.53725, (14, 326): 0.53725, (17, 327): 0.53725, (22, 328): 0.53725, (23, 329): 0.53725, (24, 330): 0.53725, (25, 331): 0.53725, (71, 332): 0.53725, (70, 333): 0.53725, (67, 334): 0.53725, (66, 335): 0.53725, (63, 336): 0.53725, (62, 337): 0.53725, (59, 338): 0.53725, (58, 339): 0.53725}
me_cube_001.attributes.new('crease_edge', 'FLOAT', 'EDGE').data.foreach_set('value', [_k.get((min(e.vertices), max(e.vertices)), 0.0) for e in me_cube_001.edges])
me_cube_001.use_remesh_preserve_volume = False
me_cube_001.use_remesh_preserve_attributes = False
me_cube_001.use_mirror_vertex_groups = False
me_cube_001.update()
me_cylinder_033 = bpy.data.meshes.new('Cylinder.033')
me_cylinder_033.from_pydata([(-3.815e-06, 22.36, 0.4119), (-3.815e-06, -23.94, 0.4119), (0.5503, 22.36, 0.4048), (0.5503, -23.94, 0.4048), (0.7782, 22.36, 0.3876), (0.7782, -23.94, 0.3876), (0.5503, 22.36, 0.3704), (0.5503, -23.94, 0.3704), (-3.883e-06, 22.36, 0.3633), (-3.883e-06, -23.94, 0.3633), (-0.5503, 22.36, 0.3704), (-0.5503, -23.94, 0.3704), (-0.7782, 22.36, 0.3876), (-0.7782, -23.94, 0.3876), (-0.5503, 22.36, 0.4048), (-0.5503, -23.94, 0.4048), (2.711e-20, 22.36, 0.06273), (-2.711e-20, -23.94, 0.06273), (0.5503, 22.36, 0.05561), (0.5503, -23.94, 0.05561), (0.7782, 22.36, 0.03843), (0.7782, -23.94, 0.03843), (0.5503, 22.36, 0.02124), (0.5503, -23.94, 0.02124), (-6.803e-08, 22.36, 0.01412), (-6.803e-08, -23.94, 0.01412), (-0.5503, 22.36, 0.02124), (-0.5503, -23.94, 0.02124), (-0.7782, 22.36, 0.03843), (-0.7782, -23.94, 0.03843), (-0.5503, 22.36, 0.05561), (-0.5503, -23.94, 0.05561), (0.0, 1.0, -0.6574), (0.0, 1.0, 1.0), (0.7071, 0.7071, -0.6574), (0.7071, 0.7071, 1.0), (1.0, -4.371e-08, -0.6574), (1.0, -4.371e-08, 1.0), (0.7071, -0.7071, -0.6574), (0.7071, -0.7071, 1.0), (-8.742e-08, -1.0, -0.6574), (-8.742e-08, -1.0, 1.0), (-0.7071, -0.7071, -0.6574), (-0.7071, -0.7071, 1.0), (-1.0, 1.192e-08, -0.6574), (-1.0, 1.192e-08, 1.0), (-0.7071, 0.7071, -0.6574), (-0.7071, 0.7071, 1.0), (1.349, 1.349, 1.036), (6.767e-09, 1.908, 1.036), (1.908, -9.018e-08, 1.036), (1.349, -1.349, 1.036), (-1.601e-07, -1.908, 1.036), (-1.349, -1.349, 1.036), (-1.908, 1.599e-08, 1.036), (-1.349, 1.349, 1.036), (-1.043e-07, 0.0, 1.303), (0.0, 1.0, -0.4732), (0.0, 1.0, -0.2891), (0.0, 1.0, -0.1049), (0.0, 1.0, 0.07924), (0.0, 1.0, 0.2634), (0.0, 1.0, 0.4475), (0.0, 1.0, 0.6317), (0.0, 1.0, 0.8158), (0.7071, 0.7071, 0.8158), (0.7071, 0.7071, 0.6317), (0.7071, 0.7071, 0.4475), (0.7071, 0.7071, 0.2634), (0.7071, 0.7071, 0.07924), (0.7071, 0.7071, -0.1049), (0.7071, 0.7071, -0.2891), (0.7071, 0.7071, -0.4732), (1.0, -4.371e-08, 0.8158), (1.0, -4.371e-08, 0.6317), (1.0, -4.371e-08, 0.4475), (1.0, -4.371e-08, 0.2634), (1.0, -4.371e-08, 0.07924), (1.0, -4.371e-08, -0.1049), (1.0, -4.371e-08, -0.2891), (1.0, -4.371e-08, -0.4732), (0.7071, -0.7071, 0.8158), (0.7071, -0.7071, 0.6317), (0.7071, -0.7071, 0.4475), (0.7071, -0.7071, 0.2634), (0.7071, -0.7071, 0.07924), (0.7071, -0.7071, -0.1049), (0.7071, -0.7071, -0.2891), (0.7071, -0.7071, -0.4732), (-8.742e-08, -1.0, 0.8158), (-8.742e-08, -1.0, 0.6317), (-8.742e-08, -1.0, 0.4475), (-8.742e-08, -1.0, 0.2634), (-8.742e-08, -1.0, 0.07924), (-8.742e-08, -1.0, -0.1049), (-8.742e-08, -1.0, -0.2891), (-8.742e-08, -1.0, -0.4732), (-0.7071, -0.7071, 0.8158), (-0.7071, -0.7071, 0.6317), (-0.7071, -0.7071, 0.4475), (-0.7071, -0.7071, 0.2634), (-0.7071, -0.7071, 0.07924), (-0.7071, -0.7071, -0.1049), (-0.7071, -0.7071, -0.2891), (-0.7071, -0.7071, -0.4732), (-1.0, 1.192e-08, 0.8158), (-1.0, 1.192e-08, 0.6317), (-1.0, 1.192e-08, 0.4475), (-1.0, 1.192e-08, 0.2634), (-1.0, 1.192e-08, 0.07924), (-1.0, 1.192e-08, -0.1049), (-1.0, 1.192e-08, -0.2891), (-1.0, 1.192e-08, -0.4732), (-0.7071, 0.7071, 0.8158), (-0.7071, 0.7071, 0.6317), (-0.7071, 0.7071, 0.4475), (-0.7071, 0.7071, 0.2634), (-0.7071, 0.7071, 0.07924), (-0.7071, 0.7071, -0.1049), (-0.7071, 0.7071, -0.2891), (-0.7071, 0.7071, -0.4732), (0.0, 1.0, 1.0), (0.7071, 0.7071, 1.0), (1.0, -4.371e-08, 1.0), (0.7071, -0.7071, 1.0), (-8.742e-08, -1.0, 1.0), (-0.7071, -0.7071, 1.0), (-1.0, 1.192e-08, 1.0), (-0.7071, 0.7071, 1.0), (-0.7071, -0.7071, 1.0), (-1.0, 1.192e-08, 1.0), (0.7071, -0.7071, 1.0), (-8.742e-08, -1.0, 1.0), (-0.7071, 0.7071, 1.0), (0.7071, 0.7071, 1.0), (1.0, -4.371e-08, 1.0), (0.0, 1.0, 1.0), (-1.349, -1.349, 1.036), (1.349, -1.349, 1.036), (1.349, 1.349, 1.036), (-1.908, 1.599e-08, 1.036), (-1.601e-07, -1.908, 1.036), (-1.349, 1.349, 1.036), (1.908, -9.018e-08, 1.036), (6.767e-09, 1.908, 1.036), (0.7071, 0.7071, -0.6574), (1.0, -4.371e-08, -0.6574), (0.7071, -0.7071, -0.6574), (-8.742e-08, -1.0, -0.6574), (-0.7071, -0.7071, -0.6574), (-1.0, 1.192e-08, -0.6574), (-0.7071, 0.7071, -0.6574), (0.0, 1.0, -0.6574), (0.9043, -0.9043, 1.124), (0.9043, 0.9043, 1.124), (1.279, -6.044e-08, 1.124), (-2.987e-08, 1.279, 1.124), (-1.417e-07, -1.279, 1.124), (-1.279, 1.071e-08, 1.124), (-0.9043, 0.9043, 1.124), (-0.9043, -0.9043, 1.124), (-1.022e-07, 0.03681, 1.298), (-1.054e-07, -0.03681, 1.298), (0.02603, 0.02603, 1.298), (0.03681, -1.74e-09, 1.298), (0.02603, -0.02603, 1.298), (-0.02603, 0.02603, 1.298), (-0.03681, 3.084e-10, 1.298), (-0.02603, -0.02603, 1.298), (-5.979e-13, -10.21, -0.6574), (9.095e-13, -10.21, 1.0), (0.7071, -10.5, -0.6574), (0.7071, -10.5, 1.0), (1.0, -11.21, -0.6574), (1.0, -11.21, 1.0), (0.7071, -11.91, -0.6574), (0.7071, -11.91, 1.0), (-8.742e-08, -12.21, -0.6574), (-8.742e-08, -12.21, 1.0), (-0.7071, -11.91, -0.6574), (-0.7071, -11.91, 1.0), (-1.0, -11.21, -0.6574), (-1.0, -11.21, 1.0), (-0.7071, -10.5, -0.6574), (-0.7071, -10.5, 1.0), (1.349, -9.858, 1.036), (6.768e-09, -9.299, 1.036), (1.908, -11.21, 1.036), (1.349, -12.56, 1.036), (-1.601e-07, -13.12, 1.036), (-1.349, -12.56, 1.036), (-1.908, -11.21, 1.036), (-1.349, -9.858, 1.036), (-1.043e-07, -11.21, 1.303), (-4.304e-13, -10.21, -0.4732), (-2.629e-13, -10.21, -0.2891), (-9.541e-14, -10.21, -0.1049), (7.207e-14, -10.21, 0.07924), (2.396e-13, -10.21, 0.2634), (4.07e-13, -10.21, 0.4475), (5.745e-13, -10.21, 0.6317), (7.42e-13, -10.21, 0.8158), (0.7071, -10.5, 0.8158), (0.7071, -10.5, 0.6317), (0.7071, -10.5, 0.4475), (0.7071, -10.5, 0.2634), (0.7071, -10.5, 0.07924), (0.7071, -10.5, -0.1049), (0.7071, -10.5, -0.2891), (0.7071, -10.5, -0.4732), (1.0, -11.21, 0.8158), (1.0, -11.21, 0.6317), (1.0, -11.21, 0.4475), (1.0, -11.21, 0.2634), (1.0, -11.21, 0.07924), (1.0, -11.21, -0.1049), (1.0, -11.21, -0.2891), (1.0, -11.21, -0.4732), (0.7071, -11.91, 0.8158), (0.7071, -11.91, 0.6317), (0.7071, -11.91, 0.4475), (0.7071, -11.91, 0.2634), (0.7071, -11.91, 0.07924), (0.7071, -11.91, -0.1049), (0.7071, -11.91, -0.2891), (0.7071, -11.91, -0.4732), (-8.742e-08, -12.21, 0.8158), (-8.742e-08, -12.21, 0.6317), (-8.742e-08, -12.21, 0.4475), (-8.742e-08, -12.21, 0.2634), (-8.742e-08, -12.21, 0.07924), (-8.742e-08, -12.21, -0.1049), (-8.742e-08, -12.21, -0.2891), (-8.742e-08, -12.21, -0.4732), (-0.7071, -11.91, 0.8158), (-0.7071, -11.91, 0.6317), (-0.7071, -11.91, 0.4475), (-0.7071, -11.91, 0.2634), (-0.7071, -11.91, 0.07924), (-0.7071, -11.91, -0.1049), (-0.7071, -11.91, -0.2891), (-0.7071, -11.91, -0.4732), (-1.0, -11.21, 0.8158), (-1.0, -11.21, 0.6317), (-1.0, -11.21, 0.4475), (-1.0, -11.21, 0.2634), (-1.0, -11.21, 0.07924), (-1.0, -11.21, -0.1049), (-1.0, -11.21, -0.2891), (-1.0, -11.21, -0.4732), (-0.7071, -10.5, 0.8158), (-0.7071, -10.5, 0.6317), (-0.7071, -10.5, 0.4475), (-0.7071, -10.5, 0.2634), (-0.7071, -10.5, 0.07924), (-0.7071, -10.5, -0.1049), (-0.7071, -10.5, -0.2891), (-0.7071, -10.5, -0.4732), (9.095e-13, -10.21, 1.0), (0.7071, -10.5, 1.0), (1.0, -11.21, 1.0), (0.7071, -11.91, 1.0), (-8.742e-08, -12.21, 1.0), (-0.7071, -11.91, 1.0), (-1.0, -11.21, 1.0), (-0.7071, -10.5, 1.0), (-0.7071, -11.91, 1.0), (-1.0, -11.21, 1.0), (0.7071, -11.91, 1.0), (-8.742e-08, -12.21, 1.0), (-0.7071, -10.5, 1.0), (0.7071, -10.5, 1.0), (1.0, -11.21, 1.0), (9.095e-13, -10.21, 1.0), (-1.349, -12.56, 1.036), (1.349, -12.56, 1.036), (1.349, -9.858, 1.036), (-1.908, -11.21, 1.036), (-1.601e-07, -13.12, 1.036), (-1.349, -9.858, 1.036), (1.908, -11.21, 1.036), (6.768e-09, -9.299, 1.036), (0.7071, -10.5, -0.6574), (1.0, -11.21, -0.6574), (0.7071, -11.91, -0.6574), (-8.742e-08, -12.21, -0.6574), (-0.7071, -11.91, -0.6574), (-1.0, -11.21, -0.6574), (-0.7071, -10.5, -0.6574), (-5.979e-13, -10.21, -0.6574), (0.9043, -12.11, 1.124), (0.9043, -10.3, 1.124), (1.279, -11.21, 1.124), (-2.987e-08, -9.929, 1.124), (-1.417e-07, -12.49, 1.124), (-1.279, -11.21, 1.124), (-0.9043, -10.3, 1.124), (-0.9043, -12.11, 1.124), (-1.022e-07, -11.17, 1.298), (-1.054e-07, -11.24, 1.298), (0.02603, -11.18, 1.298), (0.03681, -11.21, 1.298), (0.02603, -11.23, 1.298), (-0.02603, -11.18, 1.298), (-0.03681, -11.21, 1.298), (-0.02603, -11.23, 1.298), (-5.979e-13, 12.12, -0.6574), (9.095e-13, 12.12, 1.0), (0.7071, 11.83, -0.6574), (0.7071, 11.83, 1.0), (1.0, 11.12, -0.6574), (1.0, 11.12, 1.0), (0.7071, 10.41, -0.6574), (0.7071, 10.41, 1.0), (-8.742e-08, 10.12, -0.6574), (-8.742e-08, 10.12, 1.0), (-0.7071, 10.41, -0.6574), (-0.7071, 10.41, 1.0), (-1.0, 11.12, -0.6574), (-1.0, 11.12, 1.0), (-0.7071, 11.83, -0.6574), (-0.7071, 11.83, 1.0), (1.349, 12.47, 1.036), (6.768e-09, 13.03, 1.036), (1.908, 11.12, 1.036), (1.349, 9.769, 1.036), (-1.601e-07, 9.21, 1.036), (-1.349, 9.769, 1.036), (-1.908, 11.12, 1.036), (-1.349, 12.47, 1.036), (-1.043e-07, 11.12, 1.303), (-4.304e-13, 12.12, -0.4732), (-2.629e-13, 12.12, -0.2891), (-9.541e-14, 12.12, -0.1049), (7.207e-14, 12.12, 0.07924), (2.396e-13, 12.12, 0.2634), (4.07e-13, 12.12, 0.4475), (5.745e-13, 12.12, 0.6317), (7.42e-13, 12.12, 0.8158), (0.7071, 11.83, 0.8158), (0.7071, 11.83, 0.6317), (0.7071, 11.83, 0.4475), (0.7071, 11.83, 0.2634), (0.7071, 11.83, 0.07924), (0.7071, 11.83, -0.1049), (0.7071, 11.83, -0.2891), (0.7071, 11.83, -0.4732), (1.0, 11.12, 0.8158), (1.0, 11.12, 0.6317), (1.0, 11.12, 0.4475), (1.0, 11.12, 0.2634), (1.0, 11.12, 0.07924), (1.0, 11.12, -0.1049), (1.0, 11.12, -0.2891), (1.0, 11.12, -0.4732), (0.7071, 10.41, 0.8158), (0.7071, 10.41, 0.6317), (0.7071, 10.41, 0.4475), (0.7071, 10.41, 0.2634), (0.7071, 10.41, 0.07924), (0.7071, 10.41, -0.1049), (0.7071, 10.41, -0.2891), (0.7071, 10.41, -0.4732), (-8.742e-08, 10.12, 0.8158), (-8.742e-08, 10.12, 0.6317), (-8.742e-08, 10.12, 0.4475), (-8.742e-08, 10.12, 0.2634), (-8.742e-08, 10.12, 0.07924), (-8.742e-08, 10.12, -0.1049), (-8.742e-08, 10.12, -0.2891), (-8.742e-08, 10.12, -0.4732), (-0.7071, 10.41, 0.8158), (-0.7071, 10.41, 0.6317), (-0.7071, 10.41, 0.4475), (-0.7071, 10.41, 0.2634), (-0.7071, 10.41, 0.07924), (-0.7071, 10.41, -0.1049), (-0.7071, 10.41, -0.2891), (-0.7071, 10.41, -0.4732), (-1.0, 11.12, 0.8158), (-1.0, 11.12, 0.6317), (-1.0, 11.12, 0.4475), (-1.0, 11.12, 0.2634), (-1.0, 11.12, 0.07924), (-1.0, 11.12, -0.1049), (-1.0, 11.12, -0.2891), (-1.0, 11.12, -0.4732), (-0.7071, 11.83, 0.8158), (-0.7071, 11.83, 0.6317), (-0.7071, 11.83, 0.4475), (-0.7071, 11.83, 0.2634), (-0.7071, 11.83, 0.07924), (-0.7071, 11.83, -0.1049), (-0.7071, 11.83, -0.2891), (-0.7071, 11.83, -0.4732), (9.095e-13, 12.12, 1.0), (0.7071, 11.83, 1.0), (1.0, 11.12, 1.0), (0.7071, 10.41, 1.0), (-8.742e-08, 10.12, 1.0), (-0.7071, 10.41, 1.0), (-1.0, 11.12, 1.0), (-0.7071, 11.83, 1.0), (-0.7071, 10.41, 1.0), (-1.0, 11.12, 1.0), (0.7071, 10.41, 1.0), (-8.742e-08, 10.12, 1.0), (-0.7071, 11.83, 1.0), (0.7071, 11.83, 1.0), (1.0, 11.12, 1.0), (9.095e-13, 12.12, 1.0), (-1.349, 9.769, 1.036), (1.349, 9.769, 1.036), (1.349, 12.47, 1.036), (-1.908, 11.12, 1.036), (-1.601e-07, 9.21, 1.036), (-1.349, 12.47, 1.036), (1.908, 11.12, 1.036), (6.768e-09, 13.03, 1.036), (0.7071, 11.83, -0.6574), (1.0, 11.12, -0.6574), (0.7071, 10.41, -0.6574), (-8.742e-08, 10.12, -0.6574), (-0.7071, 10.41, -0.6574), (-1.0, 11.12, -0.6574), (-0.7071, 11.83, -0.6574), (-5.979e-13, 12.12, -0.6574), (0.9043, 10.21, 1.124), (0.9043, 12.02, 1.124), (1.279, 11.12, 1.124), (-2.987e-08, 12.4, 1.124), (-1.417e-07, 9.84, 1.124), (-1.279, 11.12, 1.124), (-0.9043, 12.02, 1.124), (-0.9043, 10.21, 1.124), (-1.022e-07, 11.16, 1.298), (-1.054e-07, 11.08, 1.298), (0.02603, 11.14, 1.298), (0.03681, 11.12, 1.298), (0.02603, 11.09, 1.298), (-0.02603, 11.14, 1.298), (-0.03681, 11.12, 1.298), (-0.02603, 11.09, 1.298), (-5.979e-13, 23.41, -0.6574), (9.095e-13, 23.41, 1.0), (0.7071, 23.12, -0.6574), (0.7071, 23.12, 1.0), (1.0, 22.41, -0.6574), (1.0, 22.41, 1.0), (0.7071, 21.71, -0.6574), (0.7071, 21.71, 1.0), (-8.742e-08, 21.41, -0.6574), (-8.742e-08, 21.41, 1.0), (-0.7071, 21.71, -0.6574), (-0.7071, 21.71, 1.0), (-1.0, 22.41, -0.6574), (-1.0, 22.41, 1.0), (-0.7071, 23.12, -0.6574), (-0.7071, 23.12, 1.0), (1.349, 23.76, 1.036), (6.768e-09, 24.32, 1.036), (1.908, 22.41, 1.036), (1.349, 21.07, 1.036), (-1.601e-07, 20.51, 1.036), (-1.349, 21.07, 1.036), (-1.908, 22.41, 1.036), (-1.349, 23.76, 1.036), (-1.043e-07, 22.41, 1.303), (-4.304e-13, 23.41, -0.4732), (-2.629e-13, 23.41, -0.2891), (-9.541e-14, 23.41, -0.1049), (7.207e-14, 23.41, 0.07924), (2.396e-13, 23.41, 0.2634), (4.07e-13, 23.41, 0.4475), (5.745e-13, 23.41, 0.6317), (7.42e-13, 23.41, 0.8158), (0.7071, 23.12, 0.8158), (0.7071, 23.12, 0.6317), (0.7071, 23.12, 0.4475), (0.7071, 23.12, 0.2634), (0.7071, 23.12, 0.07924), (0.7071, 23.12, -0.1049), (0.7071, 23.12, -0.2891), (0.7071, 23.12, -0.4732), (1.0, 22.41, 0.8158), (1.0, 22.41, 0.6317), (1.0, 22.41, 0.4475), (1.0, 22.41, 0.2634), (1.0, 22.41, 0.07924), (1.0, 22.41, -0.1049), (1.0, 22.41, -0.2891), (1.0, 22.41, -0.4732), (0.7071, 21.71, 0.8158), (0.7071, 21.71, 0.6317), (0.7071, 21.71, 0.4475), (0.7071, 21.71, 0.2634), (0.7071, 21.71, 0.07924), (0.7071, 21.71, -0.1049), (0.7071, 21.71, -0.2891), (0.7071, 21.71, -0.4732), (-8.742e-08, 21.41, 0.8158), (-8.742e-08, 21.41, 0.6317), (-8.742e-08, 21.41, 0.4475), (-8.742e-08, 21.41, 0.2634), (-8.742e-08, 21.41, 0.07924), (-8.742e-08, 21.41, -0.1049), (-8.742e-08, 21.41, -0.2891), (-8.742e-08, 21.41, -0.4732), (-0.7071, 21.71, 0.8158), (-0.7071, 21.71, 0.6317), (-0.7071, 21.71, 0.4475), (-0.7071, 21.71, 0.2634), (-0.7071, 21.71, 0.07924), (-0.7071, 21.71, -0.1049), (-0.7071, 21.71, -0.2891), (-0.7071, 21.71, -0.4732), (-1.0, 22.41, 0.8158), (-1.0, 22.41, 0.6317), (-1.0, 22.41, 0.4475), (-1.0, 22.41, 0.2634), (-1.0, 22.41, 0.07924), (-1.0, 22.41, -0.1049), (-1.0, 22.41, -0.2891), (-1.0, 22.41, -0.4732), (-0.7071, 23.12, 0.8158), (-0.7071, 23.12, 0.6317), (-0.7071, 23.12, 0.4475), (-0.7071, 23.12, 0.2634), (-0.7071, 23.12, 0.07924), (-0.7071, 23.12, -0.1049), (-0.7071, 23.12, -0.2891), (-0.7071, 23.12, -0.4732), (9.095e-13, 23.41, 1.0), (0.7071, 23.12, 1.0), (1.0, 22.41, 1.0), (0.7071, 21.71, 1.0), (-8.742e-08, 21.41, 1.0), (-0.7071, 21.71, 1.0), (-1.0, 22.41, 1.0), (-0.7071, 23.12, 1.0), (-0.7071, 21.71, 1.0), (-1.0, 22.41, 1.0), (0.7071, 21.71, 1.0), (-8.742e-08, 21.41, 1.0), (-0.7071, 23.12, 1.0), (0.7071, 23.12, 1.0), (1.0, 22.41, 1.0), (9.095e-13, 23.41, 1.0), (-1.349, 21.07, 1.036), (1.349, 21.07, 1.036), (1.349, 23.76, 1.036), (-1.908, 22.41, 1.036), (-1.601e-07, 20.51, 1.036), (-1.349, 23.76, 1.036), (1.908, 22.41, 1.036), (6.768e-09, 24.32, 1.036), (0.7071, 23.12, -0.6574), (1.0, 22.41, -0.6574), (0.7071, 21.71, -0.6574), (-8.742e-08, 21.41, -0.6574), (-0.7071, 21.71, -0.6574), (-1.0, 22.41, -0.6574), (-0.7071, 23.12, -0.6574), (-5.979e-13, 23.41, -0.6574), (0.9043, 21.51, 1.124), (0.9043, 23.32, 1.124), (1.279, 22.41, 1.124), (-2.987e-08, 23.69, 1.124), (-1.417e-07, 21.14, 1.124), (-1.279, 22.41, 1.124), (-0.9043, 23.32, 1.124), (-0.9043, 21.51, 1.124), (-1.022e-07, 22.45, 1.298), (-1.054e-07, 22.38, 1.298), (0.02603, 22.44, 1.298), (0.03681, 22.41, 1.298), (0.02603, 22.39, 1.298), (-0.02603, 22.44, 1.298), (-0.03681, 22.41, 1.298), (-0.02603, 22.39, 1.298), (-5.722e-06, 22.36, 0.7612), (-5.722e-06, -23.94, 0.7612), (0.5503, 22.36, 0.7541), (0.5503, -23.94, 0.7541), (0.7782, 22.36, 0.7369), (0.7782, -23.94, 0.7369), (0.5503, 22.36, 0.7197), (0.5503, -23.94, 0.7197), (-5.79e-06, 22.36, 0.7126), (-5.79e-06, -23.94, 0.7126), (-0.5503, 22.36, 0.7197), (-0.5503, -23.94, 0.7197), (-0.7782, 22.36, 0.7369), (-0.7782, -23.94, 0.7369), (-0.5503, 22.36, 0.7541), (-0.5503, -23.94, 0.7541), (3.815e-06, 22.36, -0.2786), (3.815e-06, -23.94, -0.2786), (0.5503, 22.36, -0.2857), (0.5503, -23.94, -0.2857), (0.7782, 22.36, -0.3029), (0.7782, -23.94, -0.3029), (0.5503, 22.36, -0.3201), (0.5503, -23.94, -0.3201), (3.747e-06, 22.36, -0.3272), (3.747e-06, -23.94, -0.3272), (-0.5503, 22.36, -0.3201), (-0.5503, -23.94, -0.3201), (-0.7782, 22.36, -0.3029), (-0.7782, -23.94, -0.3029), (-0.5503, 22.36, -0.2857), (-0.5503, -23.94, -0.2857), (3.815e-06, 22.36, -0.5982), (3.815e-06, -23.94, -0.5982), (0.5503, 22.36, -0.6053), (0.5503, -23.94, -0.6053), (0.7782, 22.36, -0.6225), (0.7782, -23.94, -0.6225), (0.5503, 22.36, -0.6397), (0.5503, -23.94, -0.6397), (3.747e-06, 22.36, -0.6468), (3.747e-06, -23.94, -0.6468), (-0.5503, 22.36, -0.6397), (-0.5503, -23.94, -0.6397), (-0.7782, 22.36, -0.6225), (-0.7782, -23.94, -0.6225), (-0.5503, 22.36, -0.6053), (-0.5503, -23.94, -0.6053), (-5.979e-13, -22.71, -0.6574), (9.095e-13, -22.71, 1.0), (0.7071, -23.0, -0.6574), (0.7071, -23.0, 1.0), (1.0, -23.71, -0.6574), (1.0, -23.71, 1.0), (0.7071, -24.42, -0.6574), (0.7071, -24.42, 1.0), (-8.742e-08, -24.71, -0.6574), (-8.742e-08, -24.71, 1.0), (-0.7071, -24.42, -0.6574), (-0.7071, -24.42, 1.0), (-1.0, -23.71, -0.6574), (-1.0, -23.71, 1.0), (-0.7071, -23.0, -0.6574), (-0.7071, -23.0, 1.0), (1.349, -22.36, 1.036), (6.768e-09, -21.8, 1.036), (1.908, -23.71, 1.036), (1.349, -25.06, 1.036), (-1.601e-07, -25.62, 1.036), (-1.349, -25.06, 1.036), (-1.908, -23.71, 1.036), (-1.349, -22.36, 1.036), (-1.043e-07, -23.71, 1.303), (-4.304e-13, -22.71, -0.4732), (-2.629e-13, -22.71, -0.2891), (-9.541e-14, -22.71, -0.1049), (7.207e-14, -22.71, 0.07924), (2.396e-13, -22.71, 0.2634), (4.07e-13, -22.71, 0.4475), (5.745e-13, -22.71, 0.6317), (7.42e-13, -22.71, 0.8158), (0.7071, -23.0, 0.8158), (0.7071, -23.0, 0.6317), (0.7071, -23.0, 0.4475), (0.7071, -23.0, 0.2634), (0.7071, -23.0, 0.07924), (0.7071, -23.0, -0.1049), (0.7071, -23.0, -0.2891), (0.7071, -23.0, -0.4732), (1.0, -23.71, 0.8158), (1.0, -23.71, 0.6317), (1.0, -23.71, 0.4475), (1.0, -23.71, 0.2634), (1.0, -23.71, 0.07924), (1.0, -23.71, -0.1049), (1.0, -23.71, -0.2891), (1.0, -23.71, -0.4732), (0.7071, -24.42, 0.8158), (0.7071, -24.42, 0.6317), (0.7071, -24.42, 0.4475), (0.7071, -24.42, 0.2634), (0.7071, -24.42, 0.07924), (0.7071, -24.42, -0.1049), (0.7071, -24.42, -0.2891), (0.7071, -24.42, -0.4732), (-8.742e-08, -24.71, 0.8158), (-8.742e-08, -24.71, 0.6317), (-8.742e-08, -24.71, 0.4475), (-8.742e-08, -24.71, 0.2634), (-8.742e-08, -24.71, 0.07924), (-8.742e-08, -24.71, -0.1049), (-8.742e-08, -24.71, -0.2891), (-8.742e-08, -24.71, -0.4732), (-0.7071, -24.42, 0.8158), (-0.7071, -24.42, 0.6317), (-0.7071, -24.42, 0.4475), (-0.7071, -24.42, 0.2634), (-0.7071, -24.42, 0.07924), (-0.7071, -24.42, -0.1049), (-0.7071, -24.42, -0.2891), (-0.7071, -24.42, -0.4732), (-1.0, -23.71, 0.8158), (-1.0, -23.71, 0.6317), (-1.0, -23.71, 0.4475), (-1.0, -23.71, 0.2634), (-1.0, -23.71, 0.07924), (-1.0, -23.71, -0.1049), (-1.0, -23.71, -0.2891), (-1.0, -23.71, -0.4732), (-0.7071, -23.0, 0.8158), (-0.7071, -23.0, 0.6317), (-0.7071, -23.0, 0.4475), (-0.7071, -23.0, 0.2634), (-0.7071, -23.0, 0.07924), (-0.7071, -23.0, -0.1049), (-0.7071, -23.0, -0.2891), (-0.7071, -23.0, -0.4732), (9.095e-13, -22.71, 1.0), (0.7071, -23.0, 1.0), (1.0, -23.71, 1.0), (0.7071, -24.42, 1.0), (-8.742e-08, -24.71, 1.0), (-0.7071, -24.42, 1.0), (-1.0, -23.71, 1.0), (-0.7071, -23.0, 1.0), (-0.7071, -24.42, 1.0), (-1.0, -23.71, 1.0), (0.7071, -24.42, 1.0), (-8.742e-08, -24.71, 1.0), (-0.7071, -23.0, 1.0), (0.7071, -23.0, 1.0), (1.0, -23.71, 1.0), (9.095e-13, -22.71, 1.0), (-1.349, -25.06, 1.036), (1.349, -25.06, 1.036), (1.349, -22.36, 1.036), (-1.908, -23.71, 1.036), (-1.601e-07, -25.62, 1.036), (-1.349, -22.36, 1.036), (1.908, -23.71, 1.036), (6.768e-09, -21.8, 1.036), (0.7071, -23.0, -0.6574), (1.0, -23.71, -0.6574), (0.7071, -24.42, -0.6574), (-8.742e-08, -24.71, -0.6574), (-0.7071, -24.42, -0.6574), (-1.0, -23.71, -0.6574), (-0.7071, -23.0, -0.6574), (-5.979e-13, -22.71, -0.6574), (0.9043, -24.61, 1.124), (0.9043, -22.8, 1.124), (1.279, -23.71, 1.124), (-2.987e-08, -22.43, 1.124), (-1.417e-07, -24.99, 1.124), (-1.279, -23.71, 1.124), (-0.9043, -22.8, 1.124), (-0.9043, -24.61, 1.124), (-1.022e-07, -23.67, 1.298), (-1.054e-07, -23.75, 1.298), (0.02603, -23.68, 1.298), (0.03681, -23.71, 1.298), (0.02603, -23.74, 1.298), (-0.02603, -23.68, 1.298), (-0.03681, -23.71, 1.298), (-0.02603, -23.74, 1.298)], [], [(0, 1, 3, 2), (2, 3, 5, 4), (4, 5, 7, 6), (6, 7, 9, 8), (8, 9, 11, 10), (10, 11, 13, 12), (12, 13, 15, 14), (14, 15, 1, 0), (0, 2, 4, 6, 8, 10, 12, 14), (3, 1, 15, 13, 11, 9, 7, 5), (16, 17, 19, 18), (18, 19, 21, 20), (20, 21, 23, 22), (22, 23, 25, 24), (24, 25, 27, 26), (26, 27, 29, 28), (28, 29, 31, 30), (30, 31, 17, 16), (16, 18, 20, 22, 24, 26, 28, 30), (19, 17, 31, 29, 27, 25, 23, 21), (121, 33, 35, 122), (122, 35, 37, 123), (123, 37, 39, 124), (124, 39, 41, 125), (125, 41, 43, 126), (126, 43, 45, 127), (140, 137, 53, 54), (127, 45, 47, 128), (128, 47, 33, 121), (32, 34, 36, 38, 40, 42, 44, 46), (53, 52, 157, 160), (141, 138, 51, 52), (142, 140, 54, 55), (143, 139, 48, 50), (137, 141, 52, 53), (144, 142, 55, 49), (139, 144, 49, 48), (138, 143, 50, 51), (51, 50, 155, 153), (48, 49, 156, 154), (49, 55, 159, 156), (54, 53, 160, 158), (52, 51, 153, 157), (50, 48, 154, 155), (55, 54, 158, 159), (151, 120, 57, 152), (120, 119, 58, 57), (119, 118, 59, 58), (118, 117, 60, 59), (117, 116, 61, 60), (116, 115, 62, 61), (115, 114, 63, 62), (114, 113, 64, 63), (150, 112, 120, 151), (112, 111, 119, 120), (111, 110, 118, 119), (110, 109, 117, 118), (109, 108, 116, 117), (108, 107, 115, 116), (107, 106, 114, 115), (106, 105, 113, 114), (149, 104, 112, 150), (104, 103, 111, 112), (103, 102, 110, 111), (102, 101, 109, 110), (101, 100, 108, 109), (100, 99, 107, 108), (99, 98, 106, 107), (98, 97, 105, 106), (148, 96, 104, 149), (96, 95, 103, 104), (95, 94, 102, 103), (94, 93, 101, 102), (93, 92, 100, 101), (92, 91, 99, 100), (91, 90, 98, 99), (90, 89, 97, 98), (147, 88, 96, 148), (88, 87, 95, 96), (87, 86, 94, 95), (86, 85, 93, 94), (85, 84, 92, 93), (84, 83, 91, 92), (83, 82, 90, 91), (82, 81, 89, 90), (146, 80, 88, 147), (80, 79, 87, 88), (79, 78, 86, 87), (78, 77, 85, 86), (77, 76, 84, 85), (76, 75, 83, 84), (75, 74, 82, 83), (74, 73, 81, 82), (145, 72, 80, 146), (72, 71, 79, 80), (71, 70, 78, 79), (70, 69, 77, 78), (69, 68, 76, 77), (68, 67, 75, 76), (67, 66, 74, 75), (66, 65, 73, 74), (152, 57, 72, 145), (57, 58, 71, 72), (58, 59, 70, 71), (59, 60, 69, 70), (60, 61, 68, 69), (61, 62, 67, 68), (62, 63, 66, 67), (63, 64, 65, 66), (113, 128, 121, 64), (105, 127, 128, 113), (97, 126, 127, 105), (89, 125, 126, 97), (81, 124, 125, 89), (73, 123, 124, 81), (65, 122, 123, 73), (64, 121, 122, 65), (39, 37, 135, 131), (35, 33, 136, 134), (33, 47, 133, 136), (43, 41, 132, 129), (37, 35, 134, 135), (47, 45, 130, 133), (41, 39, 131, 132), (45, 43, 129, 130), (131, 135, 143, 138), (134, 136, 144, 139), (136, 133, 142, 144), (129, 132, 141, 137), (135, 134, 139, 143), (133, 130, 140, 142), (132, 131, 138, 141), (130, 129, 137, 140), (32, 152, 145, 34), (34, 145, 146, 36), (36, 146, 147, 38), (38, 147, 148, 40), (40, 148, 149, 42), (42, 149, 150, 44), (44, 150, 151, 46), (46, 151, 152, 32), (154, 156, 161, 163), (155, 154, 163, 164), (153, 155, 164, 165), (157, 153, 165, 162), (156, 159, 166, 161), (160, 157, 162, 168), (159, 158, 167, 166), (158, 160, 168, 167), (163, 161, 56), (164, 163, 56), (165, 164, 56), (162, 165, 56), (167, 168, 56), (161, 166, 56), (168, 162, 56), (166, 167, 56), (258, 170, 172, 259), (259, 172, 174, 260), (260, 174, 176, 261), (261, 176, 178, 262), (262, 178, 180, 263), (263, 180, 182, 264), (277, 274, 190, 191), (264, 182, 184, 265), (265, 184, 170, 258), (169, 171, 173, 175, 177, 179, 181, 183), (190, 189, 294, 297), (278, 275, 188, 189), (279, 277, 191, 192), (280, 276, 185, 187), (274, 278, 189, 190), (281, 279, 192, 186), (276, 281, 186, 185), (275, 280, 187, 188), (188, 187, 292, 290), (185, 186, 293, 291), (186, 192, 296, 293), (191, 190, 297, 295), (189, 188, 290, 294), (187, 185, 291, 292), (192, 191, 295, 296), (288, 257, 194, 289), (257, 256, 195, 194), (256, 255, 196, 195), (255, 254, 197, 196), (254, 253, 198, 197), (253, 252, 199, 198), (252, 251, 200, 199), (251, 250, 201, 200), (287, 249, 257, 288), (249, 248, 256, 257), (248, 247, 255, 256), (247, 246, 254, 255), (246, 245, 253, 254), (245, 244, 252, 253), (244, 243, 251, 252), (243, 242, 250, 251), (286, 241, 249, 287), (241, 240, 248, 249), (240, 239, 247, 248), (239, 238, 246, 247), (238, 237, 245, 246), (237, 236, 244, 245), (236, 235, 243, 244), (235, 234, 242, 243), (285, 233, 241, 286), (233, 232, 240, 241), (232, 231, 239, 240), (231, 230, 238, 239), (230, 229, 237, 238), (229, 228, 236, 237), (228, 227, 235, 236), (227, 226, 234, 235), (284, 225, 233, 285), (225, 224, 232, 233), (224, 223, 231, 232), (223, 222, 230, 231), (222, 221, 229, 230), (221, 220, 228, 229), (220, 219, 227, 228), (219, 218, 226, 227), (283, 217, 225, 284), (217, 216, 224, 225), (216, 215, 223, 224), (215, 214, 222, 223), (214, 213, 221, 222), (213, 212, 220, 221), (212, 211, 219, 220), (211, 210, 218, 219), (282, 209, 217, 283), (209, 208, 216, 217), (208, 207, 215, 216), (207, 206, 214, 215), (206, 205, 213, 214), (205, 204, 212, 213), (204, 203, 211, 212), (203, 202, 210, 211), (289, 194, 209, 282), (194, 195, 208, 209), (195, 196, 207, 208), (196, 197, 206, 207), (197, 198, 205, 206), (198, 199, 204, 205), (199, 200, 203, 204), (200, 201, 202, 203), (250, 265, 258, 201), (242, 264, 265, 250), (234, 263, 264, 242), (226, 262, 263, 234), (218, 261, 262, 226), (210, 260, 261, 218), (202, 259, 260, 210), (201, 258, 259, 202), (176, 174, 272, 268), (172, 170, 273, 271), (170, 184, 270, 273), (180, 178, 269, 266), (174, 172, 271, 272), (184, 182, 267, 270), (178, 176, 268, 269), (182, 180, 266, 267), (268, 272, 280, 275), (271, 273, 281, 276), (273, 270, 279, 281), (266, 269, 278, 274), (272, 271, 276, 280), (270, 267, 277, 279), (269, 268, 275, 278), (267, 266, 274, 277), (169, 289, 282, 171), (171, 282, 283, 173), (173, 283, 284, 175), (175, 284, 285, 177), (177, 285, 286, 179), (179, 286, 287, 181), (181, 287, 288, 183), (183, 288, 289, 169), (291, 293, 298, 300), (292, 291, 300, 301), (290, 292, 301, 302), (294, 290, 302, 299), (293, 296, 303, 298), (297, 294, 299, 305), (296, 295, 304, 303), (295, 297, 305, 304), (300, 298, 193), (301, 300, 193), (302, 301, 193), (299, 302, 193), (304, 305, 193), (298, 303, 193), (305, 299, 193), (303, 304, 193), (395, 307, 309, 396), (396, 309, 311, 397), (397, 311, 313, 398), (398, 313, 315, 399), (399, 315, 317, 400), (400, 317, 319, 401), (414, 411, 327, 328), (401, 319, 321, 402), (402, 321, 307, 395), (306, 308, 310, 312, 314, 316, 318, 320), (327, 326, 431, 434), (415, 412, 325, 326), (416, 414, 328, 329), (417, 413, 322, 324), (411, 415, 326, 327), (418, 416, 329, 323), (413, 418, 323, 322), (412, 417, 324, 325), (325, 324, 429, 427), (322, 323, 430, 428), (323, 329, 433, 430), (328, 327, 434, 432), (326, 325, 427, 431), (324, 322, 428, 429), (329, 328, 432, 433), (425, 394, 331, 426), (394, 393, 332, 331), (393, 392, 333, 332), (392, 391, 334, 333), (391, 390, 335, 334), (390, 389, 336, 335), (389, 388, 337, 336), (388, 387, 338, 337), (424, 386, 394, 425), (386, 385, 393, 394), (385, 384, 392, 393), (384, 383, 391, 392), (383, 382, 390, 391), (382, 381, 389, 390), (381, 380, 388, 389), (380, 379, 387, 388), (423, 378, 386, 424), (378, 377, 385, 386), (377, 376, 384, 385), (376, 375, 383, 384), (375, 374, 382, 383), (374, 373, 381, 382), (373, 372, 380, 381), (372, 371, 379, 380), (422, 370, 378, 423), (370, 369, 377, 378), (369, 368, 376, 377), (368, 367, 375, 376), (367, 366, 374, 375), (366, 365, 373, 374), (365, 364, 372, 373), (364, 363, 371, 372), (421, 362, 370, 422), (362, 361, 369, 370), (361, 360, 368, 369), (360, 359, 367, 368), (359, 358, 366, 367), (358, 357, 365, 366), (357, 356, 364, 365), (356, 355, 363, 364), (420, 354, 362, 421), (354, 353, 361, 362), (353, 352, 360, 361), (352, 351, 359, 360), (351, 350, 358, 359), (350, 349, 357, 358), (349, 348, 356, 357), (348, 347, 355, 356), (419, 346, 354, 420), (346, 345, 353, 354), (345, 344, 352, 353), (344, 343, 351, 352), (343, 342, 350, 351), (342, 341, 349, 350), (341, 340, 348, 349), (340, 339, 347, 348), (426, 331, 346, 419), (331, 332, 345, 346), (332, 333, 344, 345), (333, 334, 343, 344), (334, 335, 342, 343), (335, 336, 341, 342), (336, 337, 340, 341), (337, 338, 339, 340), (387, 402, 395, 338), (379, 401, 402, 387), (371, 400, 401, 379), (363, 399, 400, 371), (355, 398, 399, 363), (347, 397, 398, 355), (339, 396, 397, 347), (338, 395, 396, 339), (313, 311, 409, 405), (309, 307, 410, 408), (307, 321, 407, 410), (317, 315, 406, 403), (311, 309, 408, 409), (321, 319, 404, 407), (315, 313, 405, 406), (319, 317, 403, 404), (405, 409, 417, 412), (408, 410, 418, 413), (410, 407, 416, 418), (403, 406, 415, 411), (409, 408, 413, 417), (407, 404, 414, 416), (406, 405, 412, 415), (404, 403, 411, 414), (306, 426, 419, 308), (308, 419, 420, 310), (310, 420, 421, 312), (312, 421, 422, 314), (314, 422, 423, 316), (316, 423, 424, 318), (318, 424, 425, 320), (320, 425, 426, 306), (428, 430, 435, 437), (429, 428, 437, 438), (427, 429, 438, 439), (431, 427, 439, 436), (430, 433, 440, 435), (434, 431, 436, 442), (433, 432, 441, 440), (432, 434, 442, 441), (437, 435, 330), (438, 437, 330), (439, 438, 330), (436, 439, 330), (441, 442, 330), (435, 440, 330), (442, 436, 330), (440, 441, 330), (532, 444, 446, 533), (533, 446, 448, 534), (534, 448, 450, 535), (535, 450, 452, 536), (536, 452, 454, 537), (537, 454, 456, 538), (551, 548, 464, 465), (538, 456, 458, 539), (539, 458, 444, 532), (443, 445, 447, 449, 451, 453, 455, 457), (464, 463, 568, 571), (552, 549, 462, 463), (553, 551, 465, 466), (554, 550, 459, 461), (548, 552, 463, 464), (555, 553, 466, 460), (550, 555, 460, 459), (549, 554, 461, 462), (462, 461, 566, 564), (459, 460, 567, 565), (460, 466, 570, 567), (465, 464, 571, 569), (463, 462, 564, 568), (461, 459, 565, 566), (466, 465, 569, 570), (562, 531, 468, 563), (531, 530, 469, 468), (530, 529, 470, 469), (529, 528, 471, 470), (528, 527, 472, 471), (527, 526, 473, 472), (526, 525, 474, 473), (525, 524, 475, 474), (561, 523, 531, 562), (523, 522, 530, 531), (522, 521, 529, 530), (521, 520, 528, 529), (520, 519, 527, 528), (519, 518, 526, 527), (518, 517, 525, 526), (517, 516, 524, 525), (560, 515, 523, 561), (515, 514, 522, 523), (514, 513, 521, 522), (513, 512, 520, 521), (512, 511, 519, 520), (511, 510, 518, 519), (510, 509, 517, 518), (509, 508, 516, 517), (559, 507, 515, 560), (507, 506, 514, 515), (506, 505, 513, 514), (505, 504, 512, 513), (504, 503, 511, 512), (503, 502, 510, 511), (502, 501, 509, 510), (501, 500, 508, 509), (558, 499, 507, 559), (499, 498, 506, 507), (498, 497, 505, 506), (497, 496, 504, 505), (496, 495, 503, 504), (495, 494, 502, 503), (494, 493, 501, 502), (493, 492, 500, 501), (557, 491, 499, 558), (491, 490, 498, 499), (490, 489, 497, 498), (489, 488, 496, 497), (488, 487, 495, 496), (487, 486, 494, 495), (486, 485, 493, 494), (485, 484, 492, 493), (556, 483, 491, 557), (483, 482, 490, 491), (482, 481, 489, 490), (481, 480, 488, 489), (480, 479, 487, 488), (479, 478, 486, 487), (478, 477, 485, 486), (477, 476, 484, 485), (563, 468, 483, 556), (468, 469, 482, 483), (469, 470, 481, 482), (470, 471, 480, 481), (471, 472, 479, 480), (472, 473, 478, 479), (473, 474, 477, 478), (474, 475, 476, 477), (524, 539, 532, 475), (516, 538, 539, 524), (508, 537, 538, 516), (500, 536, 537, 508), (492, 535, 536, 500), (484, 534, 535, 492), (476, 533, 534, 484), (475, 532, 533, 476), (450, 448, 546, 542), (446, 444, 547, 545), (444, 458, 544, 547), (454, 452, 543, 540), (448, 446, 545, 546), (458, 456, 541, 544), (452, 450, 542, 543), (456, 454, 540, 541), (542, 546, 554, 549), (545, 547, 555, 550), (547, 544, 553, 555), (540, 543, 552, 548), (546, 545, 550, 554), (544, 541, 551, 553), (543, 542, 549, 552), (541, 540, 548, 551), (443, 563, 556, 445), (445, 556, 557, 447), (447, 557, 558, 449), (449, 558, 559, 451), (451, 559, 560, 453), (453, 560, 561, 455), (455, 561, 562, 457), (457, 562, 563, 443), (565, 567, 572, 574), (566, 565, 574, 575), (564, 566, 575, 576), (568, 564, 576, 573), (567, 570, 577, 572), (571, 568, 573, 579), (570, 569, 578, 577), (569, 571, 579, 578), (574, 572, 467), (575, 574, 467), (576, 575, 467), (573, 576, 467), (578, 579, 467), (572, 577, 467), (579, 573, 467), (577, 578, 467), (580, 581, 583, 582), (582, 583, 585, 584), (584, 585, 587, 586), (586, 587, 589, 588), (588, 589, 591, 590), (590, 591, 593, 592), (592, 593, 595, 594), (594, 595, 581, 580), (580, 582, 584, 586, 588, 590, 592, 594), (583, 581, 595, 593, 591, 589, 587, 585), (596, 597, 599, 598), (598, 599, 601, 600), (600, 601, 603, 602), (602, 603, 605, 604), (604, 605, 607, 606), (606, 607, 609, 608), (608, 609, 611, 610), (610, 611, 597, 596), (596, 598, 600, 602, 604, 606, 608, 610), (599, 597, 611, 609, 607, 605, 603, 601), (612, 613, 615, 614), (614, 615, 617, 616), (616, 617, 619, 618), (618, 619, 621, 620), (620, 621, 623, 622), (622, 623, 625, 624), (624, 625, 627, 626), (626, 627, 613, 612), (612, 614, 616, 618, 620, 622, 624, 626), (615, 613, 627, 625, 623, 621, 619, 617), (717, 629, 631, 718), (718, 631, 633, 719), (719, 633, 635, 720), (720, 635, 637, 721), (721, 637, 639, 722), (722, 639, 641, 723), (736, 733, 649, 650), (723, 641, 643, 724), (724, 643, 629, 717), (628, 630, 632, 634, 636, 638, 640, 642), (649, 648, 753, 756), (737, 734, 647, 648), (738, 736, 650, 651), (739, 735, 644, 646), (733, 737, 648, 649), (740, 738, 651, 645), (735, 740, 645, 644), (734, 739, 646, 647), (647, 646, 751, 749), (644, 645, 752, 750), (645, 651, 755, 752), (650, 649, 756, 754), (648, 647, 749, 753), (646, 644, 750, 751), (651, 650, 754, 755), (747, 716, 653, 748), (716, 715, 654, 653), (715, 714, 655, 654), (714, 713, 656, 655), (713, 712, 657, 656), (712, 711, 658, 657), (711, 710, 659, 658), (710, 709, 660, 659), (746, 708, 716, 747), (708, 707, 715, 716), (707, 706, 714, 715), (706, 705, 713, 714), (705, 704, 712, 713), (704, 703, 711, 712), (703, 702, 710, 711), (702, 701, 709, 710), (745, 700, 708, 746), (700, 699, 707, 708), (699, 698, 706, 707), (698, 697, 705, 706), (697, 696, 704, 705), (696, 695, 703, 704), (695, 694, 702, 703), (694, 693, 701, 702), (744, 692, 700, 745), (692, 691, 699, 700), (691, 690, 698, 699), (690, 689, 697, 698), (689, 688, 696, 697), (688, 687, 695, 696), (687, 686, 694, 695), (686, 685, 693, 694), (743, 684, 692, 744), (684, 683, 691, 692), (683, 682, 690, 691), (682, 681, 689, 690), (681, 680, 688, 689), (680, 679, 687, 688), (679, 678, 686, 687), (678, 677, 685, 686), (742, 676, 684, 743), (676, 675, 683, 684), (675, 674, 682, 683), (674, 673, 681, 682), (673, 672, 680, 681), (672, 671, 679, 680), (671, 670, 678, 679), (670, 669, 677, 678), (741, 668, 676, 742), (668, 667, 675, 676), (667, 666, 674, 675), (666, 665, 673, 674), (665, 664, 672, 673), (664, 663, 671, 672), (663, 662, 670, 671), (662, 661, 669, 670), (748, 653, 668, 741), (653, 654, 667, 668), (654, 655, 666, 667), (655, 656, 665, 666), (656, 657, 664, 665), (657, 658, 663, 664), (658, 659, 662, 663), (659, 660, 661, 662), (709, 724, 717, 660), (701, 723, 724, 709), (693, 722, 723, 701), (685, 721, 722, 693), (677, 720, 721, 685), (669, 719, 720, 677), (661, 718, 719, 669), (660, 717, 718, 661), (635, 633, 731, 727), (631, 629, 732, 730), (629, 643, 729, 732), (639, 637, 728, 725), (633, 631, 730, 731), (643, 641, 726, 729), (637, 635, 727, 728), (641, 639, 725, 726), (727, 731, 739, 734), (730, 732, 740, 735), (732, 729, 738, 740), (725, 728, 737, 733), (731, 730, 735, 739), (729, 726, 736, 738), (728, 727, 734, 737), (726, 725, 733, 736), (628, 748, 741, 630), (630, 741, 742, 632), (632, 742, 743, 634), (634, 743, 744, 636), (636, 744, 745, 638), (638, 745, 746, 640), (640, 746, 747, 642), (642, 747, 748, 628), (750, 752, 757, 759), (751, 750, 759, 760), (749, 751, 760, 761), (753, 749, 761, 758), (752, 755, 762, 757), (756, 753, 758, 764), (755, 754, 763, 762), (754, 756, 764, 763), (759, 757, 652), (760, 759, 652), (761, 760, 652), (758, 761, 652), (763, 764, 652), (757, 762, 652), (764, 758, 652), (762, 763, 652)])
me_cylinder_033.use_remesh_preserve_volume = False
me_cylinder_033.use_remesh_preserve_attributes = False
me_cylinder_033.use_mirror_vertex_groups = False
me_cylinder_033.update()

# ---- objects
ob_cube_001 = bpy.data.objects.new('Cube.001', me_cube_003)
ob_cube = bpy.data.objects.new('Cube', me_cube_001)
ob_port_o = bpy.data.objects.new('Portão', me_cylinder_033)

# ---- transforms, parenting, visibility, modifiers, constraints
ob_cube_001.location = (5.42, 5.521, 5.716)
ob_cube_001.scale = (0.4861, 0.4684, 1.0)
ob_cube_001.lineart.crease_threshold = 0.0
ob_cube.location = (4.777, -0.1799, 9.394)
ob_cube.scale = (0.6842, 0.7268, 6.659)
ob_cube.lineart.crease_threshold = 0.0
ob_port_o.location = (4.772, -0.03527, 8.445)
ob_port_o.rotation_euler = (-0.0, 3.142, -0.0)
ob_port_o.scale = (0.1898, 0.1898, 6.076)
ob_port_o.lineart.crease_threshold = 0.0

# ---- collection membership
col_collection_1.objects.link(ob_cube_001)
col_collection_1.objects.link(ob_cube)
col_collection_1.objects.link(ob_port_o)

# ---- scene / render settings (as saved in the file)
scene.frame_start = 1; scene.frame_end = 250; scene.frame_set(122)
scene.render.engine = 'BLENDER_EEVEE_NEXT'
scene.render.resolution_percentage = 50
scene.render.dither_intensity = 0.0
scene.cycles.use_denoising = False
scene.cycles.samples = 128
scene.cycles.sampling_pattern = 'TABULATED_SOBOL'
scene.cycles.light_sampling_threshold = 0.0
scene.cycles.use_adaptive_sampling = False
scene.cycles.use_light_tree = False
scene.cycles.blur_glossy = 0.0
scene.cycles.sample_clamp_indirect = 0.0
scene.view_settings.view_transform = 'Standard'
bpy.context.view_layer.update()

# ---- added for rendering (the .blend has no active camera and no usable light): camera, sun
cam_auto = bpy.data.cameras.new('AutoCamera')
cam_auto.lens = 50.0
cam_auto.sensor_width = 36.0
cam_auto.clip_end = 1000.0
ob_auto_camera = bpy.data.objects.new('AutoCamera', cam_auto)
scene.collection.objects.link(ob_auto_camera)
ob_auto_camera.location = (22.5567, -20.74, 20.4553)
ob_auto_camera.rotation_euler = (1.09748, -7.21219e-08, 0.694738)
scene.camera = ob_auto_camera
light_auto_sun = bpy.data.lights.new('AutoSun', 'SUN')
light_auto_sun.energy = 3.0
light_auto_sun.angle = 0.0523599
ob_auto_sun = bpy.data.objects.new('AutoSun', light_auto_sun)
scene.collection.objects.link(ob_auto_sun)
ob_auto_sun.rotation_euler = (0.872665, 0.174533, 0.523599)
bpy.context.view_layer.update()
